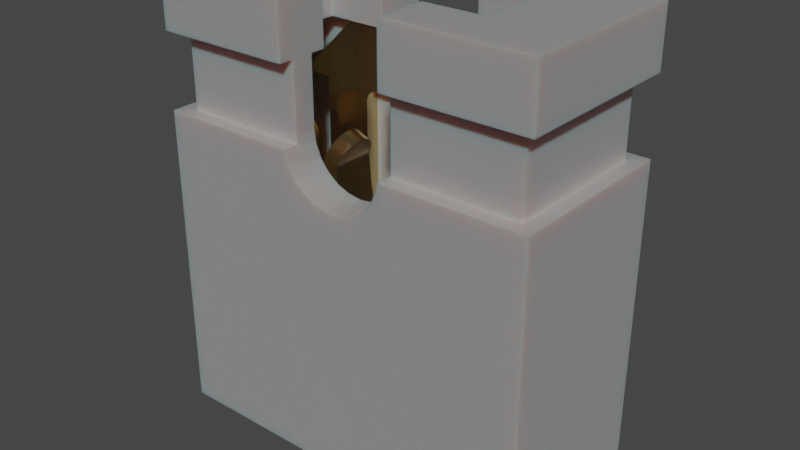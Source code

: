 # Source: Jumper_1x2_P2.54.blend  (saved by Blender 4.1.23; exported with 4.5.12 LTS)
import bpy
from mathutils import Matrix  # noqa: F401  (used for matrix-valued properties, if any)

bpy.ops.wm.read_factory_settings(use_empty=True)
scene = bpy.context.scene
scene.name = 'Scene'

# ---- collections
col_collection = bpy.data.collections.new('Collection'); scene.collection.children.link(col_collection)

# ---- materials (node trees are filled in below, after node groups)
mat_plastic_case_white = bpy.data.materials.new('plastic_case_white')
mat_plastic_case_white.use_transparent_shadow = False
mat_plastic_case_white.preview_render_type = 'CUBE'
mat_metal_goldpins_1 = bpy.data.materials.new('metal_goldpins_1')
mat_metal_goldpins_1.alpha_threshold = 0.0
mat_metal_goldpins_1.use_transparent_shadow = False
mat_metal_goldpins_1.preview_render_type = 'CUBE'
mat_metal_goldpins_1.diffuse_color = (0.5, 0.4018, 0.08046, 1.0)
mat_metal_goldpins_1.specular_color = (0.01, 0.05, 0.01)
mat_metal_goldpins_1.roughness = 0.5

# ---- material node trees
mat_plastic_case_white.use_nodes = True; mat_plastic_case_white.node_tree.nodes.clear()
_N = mat_plastic_case_white.node_tree.nodes; _L = mat_plastic_case_white.node_tree.links
n0 = _N.new('ShaderNodeOutputMaterial'); n0.name = 'Material Output'; n0.location = (300, 300)
n1 = _N.new('ShaderNodeBsdfPrincipled'); n1.name = 'Principled BSDF'; n1.location = (-34, 272)
n1.distribution = 'GGX'
n1.subsurface_method = 'BURLEY'
n1.inputs[1].default_value = 0.02
n1.inputs[2].default_value = 0.4636
n1.inputs[3].default_value = 1.4
n1.inputs[8].default_value = 1.0
n1.inputs[10].default_value = 0.3682
n1.inputs[13].default_value = 0.6591
n1.inputs[18].default_value = 0.2318
n1.inputs[20].default_value = 0.6709
n1.inputs[24].default_value = 0.1191
n1.inputs[27].default_value = (0.0, 0.0, 0.0, 1.0)
n1.inputs[28].default_value = 1.0
n2 = _N.new('ShaderNodeMapping'); n2.name = 'Mapping'; n2.location = (-1010, 265)
n2.inputs[3].default_value = (3.0, 1.0, 1.0)
n3 = _N.new('ShaderNodeTexCoord'); n3.name = 'Texture Coordinate'; n3.location = (-1250, 180)
n4 = _N.new('ShaderNodeBump'); n4.name = 'Bump'; n4.location = (-376, -99)
n4.inputs[0].default_value = 0.05
n4.inputs[1].default_value = 1.0
n4.inputs[2].default_value = 1.0
n5 = _N.new('ShaderNodeTexNoise'); n5.name = 'Noise Texture'; n5.location = (-662, 176)
n5.inputs[2].default_value = 88.0
n5.inputs[3].default_value = 10.8
n5.inputs[4].default_value = 0.9167
n5.inputs[8].default_value = 1.6
n6 = _N.new('ShaderNodeValToRGB'); n6.name = 'ColorRamp'; n6.location = (-354, 186)
while len(n6.color_ramp.elements) > 1: n6.color_ramp.elements.remove(n6.color_ramp.elements[-1])
n6.color_ramp.elements[0].position = 0.0; n6.color_ramp.elements[0].color = (0.2596, 0.2596, 0.2596, 1.0)
_e = n6.color_ramp.elements.new(1.0); _e.color = (0.6303, 0.6303, 0.6303, 1.0)
n7 = _N.new('ShaderNodeMix'); n7.name = 'Mix'; n7.location = (-204, 152)
n7.data_type = 'RGBA'
n7.inputs[0].default_value = 0.3682
n7.inputs[7].default_value = (0.2525, 0.2525, 0.2525, 1.0)
_L.new(n5.outputs[0], n6.inputs[0])
_L.new(n1.outputs[0], n0.inputs[0])
_L.new(n3.outputs[2], n2.inputs[0])
_L.new(n2.outputs[0], n5.inputs[0])
_L.new(n5.outputs[0], n4.inputs[3])
_L.new(n4.outputs[0], n1.inputs[5])
_L.new(n6.outputs[0], n7.inputs[6])
_L.new(n7.outputs[2], n1.inputs[0])
n0.is_active_output = True
mat_metal_goldpins_1.use_nodes = True; mat_metal_goldpins_1.node_tree.nodes.clear()
_N = mat_metal_goldpins_1.node_tree.nodes; _L = mat_metal_goldpins_1.node_tree.links
n0 = _N.new('ShaderNodeOutputMaterial'); n0.name = 'Material Output'; n0.location = (398, 300)
n1 = _N.new('ShaderNodeBsdfPrincipled'); n1.name = 'Principled BSDF'; n1.location = (108, 300)
n1.distribution = 'GGX'
n1.subsurface_method = 'BURLEY'
n1.inputs[1].default_value = 1.0
n1.inputs[2].default_value = 0.1841
n1.inputs[3].default_value = 1.45
n1.inputs[8].default_value = 1.0
n1.inputs[10].default_value = 0.02727
n1.inputs[13].default_value = 0.475
n1.inputs[20].default_value = 0.2891
n1.inputs[24].default_value = 0.03545
n1.inputs[27].default_value = (0.0, 0.0, 0.0, 1.0)
n1.inputs[28].default_value = 1.0
n2 = _N.new('ShaderNodeMapping'); n2.name = 'Mapping'; n2.location = (-783, 233)
n2.vector_type = 'VECTOR'
n2.inputs[3].default_value = (29.8, 40.0, 1.0)
n3 = _N.new('ShaderNodeTexCoord'); n3.name = 'Texture Coordinate'; n3.location = (-1071, 295)
n4 = _N.new('ShaderNodeTexNoise'); n4.name = 'Noise Texture'; n4.location = (-553, 188)
n4.inputs[3].default_value = 13.2
n4.inputs[4].default_value = 0.8833
n4.inputs[8].default_value = 4.0
n5 = _N.new('ShaderNodeValToRGB'); n5.name = 'ColorRamp'; n5.location = (-286, 264)
while len(n5.color_ramp.elements) > 1: n5.color_ramp.elements.remove(n5.color_ramp.elements[-1])
n5.color_ramp.elements[0].position = 0.3295; n5.color_ramp.elements[0].color = (0.9756, 0.7616, 0.4151, 1.0)
_e = n5.color_ramp.elements.new(0.8); _e.color = (0.2997, 0.2211, 0.05513, 1.0)
n6 = _N.new('ShaderNodeMix'); n6.name = 'Mix'; n6.location = (-62, 180)
n6.data_type = 'RGBA'
n6.inputs[0].default_value = 0.02727
n6.inputs[7].default_value = (0.5518, 0.2626, 0.03915, 1.0)
_L.new(n1.outputs[0], n0.inputs[0])
_L.new(n2.outputs[0], n4.inputs[0])
_L.new(n3.outputs[0], n2.inputs[0])
_L.new(n4.outputs[0], n5.inputs[0])
_L.new(n5.outputs[0], n6.inputs[6])
_L.new(n6.outputs[2], n1.inputs[0])
n0.is_active_output = True

# ---- world
world_world = bpy.data.worlds.new('World'); scene.world = world_world
world_world.use_nodes = True; world_world.node_tree.nodes.clear()
_N = world_world.node_tree.nodes; _L = world_world.node_tree.links
n0 = _N.new('ShaderNodeOutputWorld'); n0.name = 'World Output'; n0.location = (300, 300)
n1 = _N.new('ShaderNodeBackground'); n1.name = 'Background'; n1.location = (10, 300)
n1.inputs[0].default_value = (0.05088, 0.05088, 0.05088, 1.0)
_L.new(n1.outputs[0], n0.inputs[0])
n0.is_active_output = True
world_world.color = (0.05088, 0.05088, 0.05088)
world_world.use_sun_shadow = False
world_world.sun_shadow_jitter_overblur = 0.0

# ---- meshes
me_shape_9_indexedfaceset = bpy.data.meshes.new('SHAPE_9_IndexedFaceSet')
me_shape_9_indexedfaceset.from_pydata([(0.7756, -0.1969, 3.366), (1.524, -0.4724, 3.366), (0.7756, -0.2756, 3.051), (0.2244, -0.1969, 3.051), (-0.2874, -0.2756, 3.051), (-0.2874, 0.2756, 3.051), (0.2244, 0.1969, 3.051), (-0.09055, -0.1969, 3.051), (0.7756, -0.1969, 3.051), (1.091, -0.1969, 3.051), (-0.09055, -0.1969, 3.366), (1.091, 0.1969, 3.366), (0.7756, 0.1969, 3.366), (1.091, 0.1969, 3.051), (-0.09055, 0.1969, 3.051), (0.2244, 0.1969, 3.366), (1.287, 0.2756, 1.004), (0.2338, 0.2756, 2.626), (0.3051, 0.2756, 2.502), (0.3622, 0.2756, 2.458), (0.5713, 0.2756, 2.431), (0.6378, 0.2756, 2.458), (0.6949, 0.2756, 2.502), (0.7662, 0.2756, 2.626), (1.287, -0.2756, 3.051), (0.2338, -0.2756, 2.626), (0.2613, -0.2756, 2.559), (0.3051, -0.2756, 2.502), (0.3622, -0.2756, 2.458), (0.6949, -0.2756, 2.502), (0.7662, -0.2756, 2.626), (-0.5236, 0.4724, 3.366), (0.2244, -0.1969, 3.366), (-0.09055, 0.1969, 3.366), (0.2244, 0.3937, 2.697), (0.2272, 0.3937, 2.657), (0.2247, 0.3937, 2.684), (1.445, 0.3937, 3.051), (0.7743, 0.3937, 2.671), (-0.4449, -0.3937, 3.051), (0.2244, -0.3937, 3.051), (0.2244, -0.3937, 2.697), (0.7756, -0.3937, 2.697), (0.7743, -0.3937, 2.671), (0.7756, -0.4724, 3.051), (0.7756, -0.4724, 3.366), (0.2244, -0.4724, 3.051), (-0.5236, -0.4724, 3.366), (0.2465, -0.4724, 2.589), (0.2827, -0.4724, 2.527), (0.5357, -0.4724, 2.424), (0.6046, -0.4724, 2.442), (0.7173, -0.4724, 2.527), (0.7535, -0.4724, 2.589), (-0.5236, -0.4724, 2.657), (1.524, -0.4724, 2.657), (0.2244, 0.4724, 3.051), (0.2244, 0.4724, 3.366), (0.2272, 0.4724, 2.657), (0.2827, 0.4724, 2.527), (0.3335, 0.4724, 2.477), (0.3954, 0.4724, 2.442), (0.4643, 0.4724, 2.424), (0.6046, 0.4724, 2.442), (0.7173, 0.4724, 2.527), (0.7535, 0.4724, 2.589), (-0.5236, 0.4724, 1.004), (-0.4449, -0.3937, 2.657), (0.7728, -0.3937, 2.657), (1.445, -0.3937, 2.657), (0.7728, 0.3937, 2.657), (1.524, -0.4724, 3.051), (0.7756, 0.4724, 3.051), (1.445, -0.3937, 3.051), (0.7756, -0.3937, 3.051), (0.2244, 0.3937, 3.051), (0.2244, 0.2756, 3.051), (0.2244, -0.4724, 3.366), (0.2244, -0.2756, 3.051), (0.7756, 0.4724, 3.366), (0.7756, 0.1969, 3.051), (0.7756, 0.2756, 3.051), (0.7756, 0.3937, 2.697), (0.7756, 0.3937, 3.051), (0.2465, 0.4724, 2.589), (0.5357, 0.4724, 2.424), (0.6665, 0.4724, 2.477), (0.7728, 0.4724, 2.657), (0.7753, 0.3937, 2.684), (0.7756, 0.2756, 2.697), (0.2244, 0.2756, 2.697), (0.2613, 0.2756, 2.559), (0.4287, 0.2756, 2.431), (0.5, 0.2756, 2.421), (0.7387, 0.2756, 2.559), (0.2257, 0.3937, 2.671), (0.2247, -0.3937, 2.684), (0.2257, -0.3937, 2.671), (0.2272, -0.3937, 2.657), (0.2244, -0.2756, 2.697), (0.4287, -0.2756, 2.431), (0.5, -0.2756, 2.421), (0.5713, -0.2756, 2.431), (0.6378, -0.2756, 2.458), (0.7387, -0.2756, 2.559), (0.7756, -0.2756, 2.697), (0.7753, -0.3937, 2.684), (0.7728, -0.4724, 2.657), (0.2272, -0.4724, 2.657), (0.3335, -0.4724, 2.477), (0.3954, -0.4724, 2.442), (0.4643, -0.4724, 2.424), (0.6665, -0.4724, 2.477), (1.287, 0.2756, 3.051), (1.091, -0.1969, 3.366), (-0.5236, -0.4724, 1.004), (-0.2874, 0.2756, 1.004), (1.524, 0.4724, 3.051), (1.524, 0.4724, 3.366), (-0.5236, -0.4724, 3.051), (-0.5236, 0.4724, 3.051), (-0.4449, 0.3937, 3.051), (-0.4449, 0.3937, 2.657), (1.445, 0.3937, 2.657), (-0.5236, 0.4724, 2.657), (1.524, 0.4724, 2.657), (1.524, -0.4724, 1.004), (1.524, 0.4724, 1.004), (1.287, 0.1575, 1.634), (1.287, -0.2756, 1.004), (1.287, -0.1181, 1.628), (1.209, -0.2756, 1.634), (1.209, -0.1181, 1.628), (1.287, -0.1181, 1.634), (1.287, -0.2756, 1.634), (1.209, -0.1181, 1.634), (1.287, 0.1181, 1.634), (1.287, 0.1181, 1.628), (1.209, 0.1181, 1.628), (1.209, 0.1181, 1.634), (1.287, 0.1575, 1.004), (1.209, -0.2756, 1.004), (0.7126, 0.1575, 1.319), (0.7126, 0.1181, 1.634), (0.7913, -0.1181, 1.319), (0.7913, 0.1575, 1.634), (0.7126, -0.1181, 1.319), (0.7913, 0.1181, 1.634), (0.7913, 0.1575, 1.319), (1.287, -0.1181, 1.64), (1.126, -0.1181, 2.416), (1.208, -0.1181, 1.632), (1.287, -0.1181, 1.636), (1.287, 0.1181, 1.632), (1.209, -0.1181, 1.63), (1.208, 0.1181, 1.632), (1.209, 0.1181, 1.63), (1.209, 0.1181, 1.629), (1.287, 0.1181, 1.64), (1.287, 0.1181, 1.636), (1.209, -0.1181, 1.629), (1.287, -0.1181, 1.632), (1.136, -0.1181, 2.477), (1.129, -0.1181, 2.457), (1.207, 0.1181, 2.445), (1.205, 0.1181, 2.438), (1.204, -0.1181, 2.431), (1.207, -0.1181, 2.445), (1.163, -0.1023, 2.538), (1.18, -0.05906, 2.577), (1.187, 0.0, 2.592), (1.139, 0.1181, 2.484), (1.136, 0.1181, 2.477), (1.211, -0.1181, 2.452), (1.139, -0.1181, 2.484), (1.211, 0.1181, 2.452), (1.235, 0.1023, 2.506), (1.259, 0.0, 2.56), (1.245, -0.08352, 2.528), (1.223, -0.1141, 2.48), (1.126, -0.1181, 2.437), (1.204, -0.1181, 2.425), (1.205, -0.1181, 2.438), (1.129, 0.1181, 2.457), (1.126, 0.1181, 2.437), (1.126, 0.1181, 2.416), (1.204, 0.1181, 2.431), (1.204, 0.1181, 2.425), (0.874, -0.1181, 2.416), (0.7916, -0.1181, 1.632), (0.874, 0.1181, 2.416), (0.7916, 0.1181, 1.632), (0.7132, 0.1181, 1.64), (0.7127, 0.1181, 1.632), (0.7126, -0.1181, 1.628), (0.7913, 0.1181, 1.628), (0.7914, -0.1181, 1.63), (0.7914, -0.1181, 1.629), (0.7913, -0.1181, 1.628), (0.7132, -0.1181, 1.64), (0.7129, -0.1181, 1.636), (0.7127, -0.1181, 1.632), (0.7914, 0.1181, 1.629), (0.7914, 0.1181, 1.63), (0.7126, 0.1181, 1.628), (0.7129, 0.1181, 1.636), (0.8645, 0.1181, 2.477), (0.8645, -0.1181, 2.477), (0.8744, -0.1181, 2.437), (0.7925, -0.1181, 2.445), (0.7958, -0.1181, 2.431), (0.7925, 0.1181, 2.445), (0.8613, 0.1181, 2.484), (0.8489, 0.1141, 2.512), (0.8197, 0.05906, 2.577), (0.8149, 0.03057, 2.588), (0.8133, 0.0, 2.592), (0.8149, -0.03057, 2.588), (0.8273, -0.08352, 2.56), (0.8373, -0.1023, 2.538), (0.8613, -0.1181, 2.484), (0.7769, -0.1141, 2.48), (0.7654, -0.1023, 2.506), (0.7554, -0.08352, 2.528), (0.743, -0.03057, 2.556), (0.7413, 0.0, 2.56), (0.7554, 0.08352, 2.528), (0.7654, 0.1023, 2.506), (0.8744, 0.1181, 2.437), (0.8712, 0.1181, 2.457), (0.7957, 0.1181, 2.425), (0.7958, 0.1181, 2.431), (0.7948, 0.1181, 2.438), (0.8712, -0.1181, 2.457), (0.7948, -0.1181, 2.438), (0.7957, -0.1181, 2.425), (0.8307, 0.1969, 1.319), (1.169, 0.2756, 1.004), (1.287, 0.2756, 2.736), (0.9724, 0.2756, 3.051), (0.02756, 0.2756, 3.051), (-0.2874, 0.2756, 2.736), (-0.126, 0.2756, 2.736), (0.2047, 0.2756, 2.736), (0.1843, 0.2756, 2.734), (0.1654, 0.2756, 2.726), (0.1365, 0.2756, 2.697), (0.8713, 0.2756, 2.678), (0.8635, 0.2756, 2.697), (0.851, 0.2756, 2.713), (0.8157, 0.2756, 2.734), (0.874, 0.2756, 1.634), (-0.1693, 0.1969, 1.004), (1.169, 0.1969, 1.004), (1.287, 0.1969, 2.736), (0.126, 0.1969, 1.634), (0.149, 0.1969, 2.713), (0.1365, 0.1969, 2.697), (0.1287, 0.1969, 2.678), (0.874, 0.1969, 2.657), (0.8713, 0.1969, 2.678), (0.851, 0.1969, 2.713), (0.8346, 0.1969, 2.726), (0.8157, 0.1969, 2.734), (0.874, 0.1969, 1.634), (0.8029, 0.1853, 1.319), (0.811, 0.1916, 1.319), (0.8205, 0.1955, 1.319), (0.7284, 0.2165, 1.319), (0.7472, 0.241, 1.319), (-0.1693, 0.2756, 1.634), (-0.1693, 0.1969, 1.634), (-0.126, 0.2756, 1.634), (-0.126, 0.1969, 1.634), (-0.126, 0.1969, 2.736), (-0.2874, 0.1969, 2.736), (0.02756, 0.1969, 3.051), (0.9724, 0.1969, 3.051), (1.126, 0.1969, 2.736), (1.126, 0.2756, 2.736), (1.126, 0.1969, 1.634), (1.169, 0.2756, 1.634), (1.126, 0.2756, 1.634), (1.272, 0.2165, 1.004), (1.283, 0.188, 1.634), (1.272, 0.2165, 1.634), (1.2, 0.2716, 1.634), (0.7717, 0.2598, 1.634), (0.7472, 0.241, 1.634), (0.7166, 0.188, 1.634), (0.8307, 0.2756, 1.319), (0.7166, 0.188, 1.319), (0.7717, 0.2598, 1.319), (0.8001, 0.2716, 1.319), (0.8307, 0.2756, 1.634), (0.874, 0.2756, 2.657), (0.8346, 0.2756, 2.726), (0.7953, 0.2756, 2.736), (0.7953, 0.1969, 2.736), (0.8635, 0.1969, 2.697), (0.2047, 0.1969, 2.736), (0.149, 0.2756, 2.713), (0.1287, 0.2756, 2.678), (0.126, 0.2756, 2.657), (0.1843, 0.1969, 2.734), (0.1654, 0.1969, 2.726), (0.126, 0.1969, 2.657), (0.126, 0.2756, 1.634), (1.189, 0.1916, 1.004), (1.203, 0.1772, 1.004), (1.207, 0.1677, 1.004), (1.169, 0.1969, 1.634), (1.207, 0.1677, 1.634), (1.203, 0.1772, 1.634), (1.197, 0.1853, 1.634), (1.189, 0.1916, 1.634), (1.179, 0.1955, 1.634), (0.8307, 0.1969, 1.634), (0.7966, 0.1772, 1.634), (0.7927, 0.1677, 1.319), (0.7966, 0.1772, 1.319), (1.209, 0.1575, 1.634), (1.253, 0.241, 1.634), (1.228, 0.2598, 1.634), (1.179, 0.1955, 1.004), (1.197, 0.1853, 1.004), (1.209, 0.1575, 1.004), (1.2, 0.2716, 1.004), (1.228, 0.2598, 1.004), (1.253, 0.241, 1.004), (1.283, 0.188, 1.004), (0.8205, 0.1955, 1.634), (0.811, 0.1916, 1.634), (0.8029, 0.1853, 1.634), (0.7927, 0.1677, 1.634), (0.8001, 0.2716, 1.634), (0.7284, 0.2165, 1.634), (0.7126, 0.1575, 1.634), (-0.2874, -0.1181, 1.628), (-0.2087, -0.2756, 1.634), (-0.2874, -0.1181, 1.634), (-0.2874, -0.2756, 1.634), (-0.2874, 0.1181, 1.634), (-0.2087, 0.1181, 1.634), (-0.2087, -0.1181, 1.628), (-0.2087, -0.1181, 1.634), (-0.2874, 0.1575, 1.004), (-0.1999, 0.2716, 1.634), (-0.2283, 0.2598, 1.634), (-0.2528, 0.241, 1.634), (-0.2716, 0.2165, 1.634), (-0.2874, -0.2756, 1.004), (-0.2087, -0.2756, 1.004), (-0.2034, 0.1772, 1.634), (-0.2073, 0.1677, 1.634), (-0.2087, 0.1575, 1.634), (-0.2034, 0.1772, 1.004), (-0.1971, 0.1853, 1.004), (-0.189, 0.1916, 1.004), (-0.1795, 0.1955, 1.004), (-0.1795, 0.1955, 1.634), (-0.189, 0.1916, 1.634), (-0.1971, 0.1853, 1.634), (-0.2834, 0.188, 1.634), (-0.2874, 0.1575, 1.634), (-0.2087, 0.1575, 1.004), (-0.2073, 0.1677, 1.004), (-0.2834, 0.188, 1.004), (-0.2716, 0.2165, 1.004), (-0.2528, 0.241, 1.004), (-0.2283, 0.2598, 1.004), (-0.1999, 0.2716, 1.004), (-0.1693, 0.2756, 1.004), (0.2874, 0.1575, 1.634), (0.2874, 0.1575, 1.319), (0.2874, -0.1181, 1.319), (0.2087, 0.1181, 1.634), (0.2087, -0.1181, 1.628), (0.2874, 0.1181, 1.634), (0.2087, 0.1575, 1.634), (0.2087, -0.1181, 1.319), (0.1693, 0.2756, 1.319), (0.1999, 0.2716, 1.319), (0.2283, 0.2598, 1.319), (0.2834, 0.188, 1.319), (0.2834, 0.188, 1.634), (0.2716, 0.2165, 1.634), (0.2283, 0.2598, 1.634), (0.1693, 0.1969, 1.319), (0.189, 0.1916, 1.319), (0.2073, 0.1677, 1.319), (0.2087, 0.1575, 1.319), (0.1693, 0.1969, 1.634), (0.2034, 0.1772, 1.634), (0.189, 0.1916, 1.634), (0.1795, 0.1955, 1.634), (0.2073, 0.1677, 1.634), (0.1971, 0.1853, 1.634), (0.2528, 0.241, 1.634), (0.1999, 0.2716, 1.634), (0.1693, 0.2756, 1.634), (0.1795, 0.1955, 1.319), (0.1971, 0.1853, 1.319), (0.2034, 0.1772, 1.319), (0.2528, 0.241, 1.319), (0.2716, 0.2165, 1.319), (-0.2084, -0.1181, 1.632), (-0.2868, -0.1181, 1.64), (-0.2871, -0.1181, 1.636), (-0.2086, -0.1181, 1.63), (-0.2086, -0.1181, 1.629), (-0.2873, -0.1181, 1.632), (-0.2087, 0.1181, 1.628), (-0.2086, 0.1181, 1.629), (-0.2086, 0.1181, 1.63), (-0.2084, 0.1181, 1.632), (-0.2874, 0.1181, 1.628), (-0.2873, 0.1181, 1.632), (-0.2871, 0.1181, 1.636), (-0.2868, 0.1181, 1.64), (-0.1288, -0.1181, 2.457), (-0.1256, -0.1181, 2.437), (-0.126, -0.1181, 2.416), (-0.1288, 0.1181, 2.457), (-0.2043, -0.1181, 2.425), (-0.2043, 0.1181, 2.425), (-0.2042, 0.1181, 2.431), (-0.2052, 0.1181, 2.438), (-0.1355, -0.1181, 2.477), (-0.1387, 0.1181, 2.484), (-0.1627, 0.1023, 2.538), (-0.1803, 0.05906, 2.577), (-0.1867, 0.0, 2.592), (-0.1851, -0.03057, 2.588), (-0.1803, -0.05906, 2.577), (-0.1355, 0.1181, 2.477), (-0.2106, 0.1181, 2.452), (-0.2075, 0.1181, 2.445), (-0.2231, -0.1141, 2.48), (-0.2346, -0.1023, 2.506), (-0.2446, -0.08352, 2.528), (-0.257, -0.03057, 2.556), (-0.2587, 0.0, 2.56), (-0.2446, 0.08352, 2.528), (-0.2346, 0.1023, 2.506), (-0.2075, -0.1181, 2.445), (-0.126, 0.1181, 2.416), (-0.1256, 0.1181, 2.437), (-0.2052, -0.1181, 2.438), (-0.2042, -0.1181, 2.431), (0.126, 0.1181, 2.416), (0.2084, -0.1181, 1.632), (0.126, -0.1181, 2.416), (0.2874, -0.1181, 1.628), (0.2871, -0.1181, 1.636), (0.2873, 0.1181, 1.632), (0.2086, -0.1181, 1.629), (0.2087, 0.1181, 1.628), (0.2084, 0.1181, 1.632), (0.2086, 0.1181, 1.63), (0.2086, 0.1181, 1.629), (0.2868, 0.1181, 1.64), (0.2871, 0.1181, 1.636), (0.2874, 0.1181, 1.628), (0.2086, -0.1181, 1.63), (0.2873, -0.1181, 1.632), (0.2868, -0.1181, 1.64), (0.1355, -0.1181, 2.477), (0.1256, 0.1181, 2.437), (0.1288, -0.1181, 2.457), (0.2052, 0.1181, 2.438), (0.2042, 0.1181, 2.431), (0.2043, 0.1181, 2.425), (0.2052, -0.1181, 2.438), (0.2075, 0.1181, 2.445), (0.1627, -0.1023, 2.538), (0.1727, -0.08352, 2.56), (0.1803, -0.05906, 2.577), (0.1851, -0.03057, 2.588), (0.1867, 0.0, 2.592), (0.1511, 0.1141, 2.512), (0.1387, 0.1181, 2.484), (0.1355, 0.1181, 2.477), (0.2106, -0.1181, 2.452), (0.1387, -0.1181, 2.484), (0.2106, 0.1181, 2.452), (0.2446, 0.08352, 2.528), (0.2522, 0.05906, 2.545), (0.2587, 0.0, 2.56), (0.2346, -0.1023, 2.506), (0.2231, -0.1141, 2.48), (0.1256, -0.1181, 2.437), (0.2043, -0.1181, 2.425), (0.2042, -0.1181, 2.431), (0.2075, -0.1181, 2.445), (0.1288, 0.1181, 2.457), (1.223, 0.1141, 2.48), (1.245, 0.08352, 2.528), (1.252, 0.05906, 2.545), (1.257, 0.03057, 2.556), (1.257, -0.03057, 2.556), (1.252, -0.05906, 2.545), (1.235, -0.1023, 2.506), (1.151, -0.1141, 2.512), (1.173, -0.08352, 2.56), (1.185, -0.03057, 2.588), (1.185, 0.03057, 2.588), (1.18, 0.05906, 2.577), (1.173, 0.08352, 2.56), (1.163, 0.1023, 2.538), (1.151, 0.1141, 2.512), (0.7894, 0.1181, 2.452), (0.7894, -0.1181, 2.452), (0.7478, -0.05906, 2.545), (0.743, 0.03057, 2.556), (0.7478, 0.05906, 2.545), (0.7769, 0.1141, 2.48), (0.8373, 0.1023, 2.538), (0.8273, 0.08352, 2.56), (0.8197, -0.05906, 2.577), (0.8489, -0.1141, 2.512), (-0.2106, -0.1181, 2.452), (-0.2522, -0.05906, 2.545), (-0.257, 0.03057, 2.556), (-0.2522, 0.05906, 2.545), (-0.2231, 0.1141, 2.48), (-0.1387, -0.1181, 2.484), (-0.1511, 0.1141, 2.512), (-0.1727, 0.08352, 2.56), (-0.1851, 0.03057, 2.588), (-0.1727, -0.08352, 2.56), (-0.1627, -0.1023, 2.538), (-0.1511, -0.1141, 2.512), (0.2231, 0.1141, 2.48), (0.2346, 0.1023, 2.506), (0.257, 0.03057, 2.556), (0.257, -0.03057, 2.556), (0.2522, -0.05906, 2.545), (0.2446, -0.08352, 2.528), (0.1511, -0.1141, 2.512), (0.1851, 0.03057, 2.588), (0.1803, 0.05906, 2.577), (0.1727, 0.08352, 2.56), (0.1627, 0.1023, 2.538)], [], [(114, 45, 0), (1, 45, 114), (11, 12, 79), (118, 114, 11), (118, 1, 114), (118, 11, 79), (13, 81, 80), (113, 81, 13), (9, 8, 2), (24, 13, 9), (24, 113, 13), (24, 9, 2), (76, 5, 14), (6, 76, 14), (7, 5, 4), (7, 14, 5), (78, 3, 7), (78, 7, 4), (114, 8, 9), (114, 0, 8), (32, 10, 7), (32, 7, 3), (12, 11, 13), (12, 13, 80), (33, 6, 14), (33, 15, 6), (90, 5, 76), (17, 5, 90), (91, 5, 17), (113, 89, 81), (113, 94, 23), (113, 23, 89), (116, 91, 18), (116, 18, 19), (116, 19, 92), (116, 92, 93), (116, 5, 91), (16, 93, 20), (16, 20, 21), (16, 21, 22), (16, 22, 94), (16, 116, 93), (16, 94, 113), (105, 24, 2), (30, 24, 105), (104, 24, 30), (4, 99, 78), (4, 25, 99), (4, 26, 25), (129, 102, 101), (129, 103, 102), (129, 29, 103), (129, 104, 29), (129, 24, 104), (351, 27, 26), (351, 28, 27), (351, 100, 28), (351, 101, 100), (351, 129, 101), (351, 26, 4), (77, 47, 10), (32, 77, 10), (33, 47, 31), (33, 10, 47), (57, 15, 33), (57, 33, 31), (122, 36, 34), (122, 95, 36), (122, 35, 95), (121, 34, 75), (121, 122, 34), (38, 70, 123), (88, 38, 123), (82, 123, 37), (82, 88, 123), (83, 82, 37), (39, 40, 41), (67, 41, 96), (67, 96, 97), (67, 97, 98), (67, 39, 41), (42, 74, 73), (42, 73, 69), (106, 42, 69), (43, 106, 69), (68, 43, 69), (71, 44, 45), (1, 71, 45), (77, 119, 47), (77, 46, 119), (109, 115, 54), (109, 54, 49), (48, 49, 54), (110, 115, 109), (108, 48, 54), (111, 115, 110), (50, 126, 115), (50, 115, 111), (51, 126, 50), (112, 126, 51), (55, 112, 52), (55, 52, 53), (55, 53, 107), (55, 126, 112), (79, 117, 118), (79, 72, 117), (31, 56, 57), (31, 120, 56), (86, 127, 125), (86, 125, 64), (65, 64, 125), (63, 127, 86), (87, 65, 125), (85, 127, 63), (62, 66, 127), (62, 127, 85), (61, 66, 62), (60, 66, 61), (124, 84, 58), (124, 59, 84), (124, 60, 59), (124, 66, 60), (58, 122, 124), (35, 122, 58), (67, 54, 124), (67, 124, 122), (108, 67, 98), (108, 54, 67), (123, 70, 87), (125, 123, 87), (69, 107, 68), (55, 69, 123), (55, 107, 69), (55, 123, 125), (72, 37, 117), (83, 37, 72), (73, 71, 117), (73, 117, 37), (44, 73, 74), (44, 71, 73), (121, 56, 120), (121, 75, 56), (39, 46, 40), (119, 39, 121), (119, 46, 39), (119, 121, 120), (75, 57, 56), (76, 15, 57), (76, 57, 75), (6, 15, 76), (90, 75, 34), (90, 76, 75), (78, 32, 3), (40, 77, 32), (40, 32, 78), (46, 77, 40), (41, 78, 99), (41, 40, 78), (74, 42, 105), (74, 105, 2), (0, 2, 8), (45, 44, 74), (45, 74, 2), (45, 2, 0), (81, 89, 82), (81, 82, 83), (79, 83, 72), (12, 80, 81), (12, 83, 79), (12, 81, 83), (84, 35, 58), (90, 34, 36), (90, 36, 95), (90, 95, 35), (17, 90, 35), (91, 84, 59), (91, 35, 84), (91, 17, 35), (18, 59, 60), (18, 91, 59), (19, 60, 61), (19, 18, 60), (92, 61, 62), (92, 19, 61), (93, 62, 85), (93, 92, 62), (20, 85, 63), (20, 93, 85), (21, 63, 86), (21, 20, 63), (22, 86, 64), (22, 21, 86), (94, 64, 65), (94, 22, 64), (70, 65, 87), (70, 94, 65), (23, 94, 70), (89, 70, 38), (89, 38, 88), (89, 88, 82), (89, 23, 70), (96, 41, 99), (97, 96, 99), (98, 99, 25), (98, 97, 99), (26, 98, 25), (48, 108, 98), (48, 98, 26), (49, 26, 27), (49, 48, 26), (109, 27, 28), (109, 49, 27), (110, 28, 100), (110, 109, 28), (111, 100, 101), (111, 110, 100), (50, 101, 102), (50, 111, 101), (51, 102, 103), (51, 50, 102), (112, 103, 29), (112, 51, 103), (52, 29, 104), (52, 112, 29), (53, 52, 104), (68, 104, 30), (68, 30, 105), (68, 53, 104), (43, 68, 105), (106, 43, 105), (42, 106, 105), (107, 53, 68), (129, 16, 113), (129, 113, 24), (11, 114, 9), (11, 9, 13), (116, 351, 4), (116, 4, 5), (10, 33, 14), (10, 14, 7), (116, 66, 115), (116, 115, 351), (126, 129, 351), (126, 351, 115), (16, 129, 126), (127, 16, 126), (127, 66, 116), (127, 116, 16), (118, 117, 71), (118, 71, 1), (47, 119, 120), (47, 120, 31), (39, 67, 122), (39, 122, 121), (69, 73, 37), (69, 37, 123), (54, 66, 124), (54, 115, 66), (125, 126, 55), (125, 127, 126), (137, 128, 140), (136, 128, 137), (130, 140, 129), (130, 137, 140), (134, 133, 130), (134, 130, 129), (138, 326, 321), (139, 138, 321), (132, 141, 326), (132, 326, 138), (131, 132, 135), (131, 141, 132), (139, 128, 136), (321, 128, 139), (135, 134, 131), (135, 133, 134), (135, 132, 130), (135, 130, 133), (138, 136, 137), (138, 139, 136), (131, 134, 129), (131, 129, 141), (141, 129, 140), (141, 140, 326), (204, 194, 146), (204, 146, 142), (337, 143, 204), (337, 204, 142), (195, 144, 198), (195, 148, 144), (145, 195, 147), (145, 148, 195), (144, 194, 198), (144, 146, 194), (147, 337, 145), (147, 143, 337), (147, 195, 204), (147, 204, 143), (148, 142, 146), (148, 146, 144), (181, 187, 158), (181, 158, 149), (185, 151, 155), (150, 151, 185), (155, 187, 185), (155, 158, 187), (181, 149, 151), (150, 181, 151), (161, 137, 130), (161, 153, 137), (152, 159, 153), (152, 153, 161), (149, 158, 159), (149, 159, 152), (156, 151, 154), (156, 155, 151), (157, 154, 160), (157, 156, 154), (138, 160, 132), (138, 157, 160), (153, 157, 138), (153, 138, 137), (159, 155, 156), (159, 156, 157), (159, 157, 153), (158, 155, 159), (152, 154, 151), (152, 151, 149), (161, 160, 154), (161, 154, 152), (130, 132, 160), (130, 160, 161), (162, 183, 172), (163, 184, 183), (163, 183, 162), (180, 185, 184), (180, 184, 163), (150, 185, 180), (186, 187, 181), (186, 181, 166), (165, 166, 182), (165, 186, 166), (164, 182, 167), (164, 165, 182), (172, 175, 171), (172, 164, 175), (509, 171, 510), (506, 508, 507), (174, 172, 171), (174, 162, 172), (174, 171, 509), (168, 503, 174), (504, 505, 169), (504, 170, 505), (504, 506, 170), (504, 509, 508), (504, 508, 506), (504, 174, 509), (504, 168, 174), (162, 173, 167), (174, 173, 162), (167, 175, 164), (173, 175, 167), (177, 499, 498), (179, 175, 173), (500, 498, 497), (500, 177, 498), (502, 496, 175), (502, 176, 496), (502, 175, 179), (178, 497, 176), (178, 501, 500), (178, 176, 502), (178, 500, 497), (167, 163, 162), (182, 163, 167), (166, 180, 163), (166, 163, 182), (181, 150, 180), (181, 180, 166), (187, 184, 185), (186, 184, 187), (165, 183, 184), (165, 184, 186), (164, 172, 183), (164, 183, 165), (230, 235, 199), (230, 199, 192), (190, 189, 188), (190, 191, 189), (189, 235, 188), (189, 199, 235), (190, 192, 191), (190, 230, 192), (193, 194, 204), (193, 201, 194), (205, 200, 201), (205, 201, 193), (192, 199, 200), (192, 200, 205), (196, 191, 203), (196, 189, 191), (197, 203, 202), (197, 196, 203), (198, 202, 195), (198, 197, 202), (201, 197, 198), (201, 198, 194), (200, 189, 196), (200, 196, 197), (200, 197, 201), (199, 189, 200), (205, 203, 191), (205, 191, 192), (193, 202, 203), (193, 203, 205), (204, 195, 202), (204, 202, 193), (206, 233, 207), (229, 233, 206), (228, 208, 233), (228, 233, 229), (190, 188, 208), (190, 208, 228), (210, 235, 230), (210, 230, 231), (234, 231, 232), (234, 210, 231), (209, 232, 211), (209, 234, 232), (207, 512, 220), (207, 209, 512), (219, 220, 520), (218, 220, 219), (217, 218, 519), (217, 220, 218), (212, 207, 220), (212, 206, 207), (215, 217, 216), (517, 213, 212), (518, 215, 214), (518, 220, 217), (518, 212, 220), (518, 217, 215), (518, 517, 212), (212, 211, 206), (212, 511, 211), (223, 222, 221), (511, 512, 209), (511, 209, 211), (225, 224, 513), (516, 512, 511), (226, 221, 512), (226, 513, 223), (226, 514, 225), (226, 515, 514), (226, 516, 227), (226, 223, 221), (226, 225, 513), (226, 512, 516), (232, 229, 206), (232, 206, 211), (231, 228, 229), (231, 229, 232), (230, 190, 228), (230, 228, 231), (210, 208, 188), (210, 188, 235), (234, 233, 208), (234, 208, 210), (209, 207, 233), (209, 233, 234), (236, 388, 381), (236, 381, 290), (272, 270, 372), (272, 372, 381), (307, 272, 381), (400, 307, 381), (290, 381, 372), (237, 290, 372), (251, 294, 290), (282, 251, 290), (282, 290, 237), (303, 272, 307), (281, 282, 237), (302, 242, 303), (246, 242, 302), (301, 242, 246), (240, 241, 242), (240, 244, 243), (240, 245, 244), (240, 301, 245), (240, 242, 301), (297, 240, 243), (295, 251, 282), (279, 247, 295), (279, 248, 247), (279, 249, 248), (239, 279, 238), (239, 296, 249), (239, 250, 296), (239, 297, 250), (239, 240, 297), (239, 249, 279), (282, 279, 295), (242, 272, 303), (273, 252, 271), (273, 388, 252), (255, 388, 273), (392, 388, 255), (236, 252, 388), (253, 252, 236), (264, 236, 317), (280, 236, 264), (280, 253, 236), (306, 255, 273), (311, 253, 280), (258, 306, 274), (257, 258, 274), (256, 257, 274), (276, 274, 275), (276, 300, 304), (276, 304, 305), (276, 305, 256), (276, 256, 274), (298, 300, 276), (259, 280, 264), (278, 259, 260), (278, 260, 299), (278, 299, 261), (277, 261, 262), (277, 262, 263), (277, 263, 298), (277, 298, 276), (277, 278, 261), (254, 278, 277), (280, 259, 278), (274, 306, 273), (392, 255, 307), (392, 307, 400), (293, 267, 236), (293, 236, 290), (291, 148, 319), (291, 142, 148), (268, 319, 320), (268, 291, 319), (292, 266, 267), (292, 267, 293), (269, 320, 265), (269, 265, 266), (269, 268, 320), (269, 266, 292), (271, 272, 273), (271, 270, 272), (273, 272, 242), (273, 242, 274), (274, 242, 241), (274, 241, 275), (275, 241, 240), (275, 240, 276), (276, 240, 239), (276, 239, 277), (277, 239, 238), (277, 238, 254), (254, 238, 279), (254, 279, 278), (278, 279, 282), (278, 282, 280), (280, 281, 311), (280, 282, 281), (237, 286, 281), (327, 323, 286), (327, 286, 237), (328, 322, 323), (328, 323, 327), (329, 285, 322), (329, 322, 328), (283, 285, 329), (330, 284, 285), (330, 285, 283), (140, 128, 284), (140, 284, 330), (253, 372, 252), (253, 237, 372), (335, 290, 294), (335, 293, 290), (287, 292, 293), (287, 293, 335), (288, 268, 269), (288, 269, 292), (288, 292, 287), (336, 291, 268), (336, 268, 288), (289, 291, 336), (337, 142, 291), (337, 291, 289), (264, 294, 251), (264, 317, 294), (259, 264, 251), (259, 251, 295), (260, 259, 295), (260, 295, 247), (299, 247, 248), (299, 260, 247), (261, 248, 249), (261, 299, 248), (262, 249, 296), (262, 261, 249), (263, 296, 250), (263, 262, 296), (298, 250, 297), (298, 263, 250), (300, 298, 297), (300, 297, 243), (304, 300, 243), (304, 243, 244), (305, 244, 245), (305, 304, 244), (256, 245, 301), (256, 305, 245), (257, 301, 246), (257, 256, 301), (258, 246, 302), (258, 257, 246), (306, 302, 303), (306, 258, 302), (255, 306, 303), (255, 303, 307), (312, 326, 310), (312, 321, 326), (313, 310, 309), (313, 312, 310), (314, 309, 325), (314, 313, 309), (315, 325, 308), (315, 314, 325), (316, 308, 324), (316, 315, 308), (311, 324, 253), (311, 316, 324), (319, 334, 318), (319, 145, 334), (319, 148, 145), (320, 318, 333), (320, 319, 318), (265, 333, 332), (265, 320, 333), (266, 332, 331), (266, 265, 332), (267, 266, 331), (236, 331, 317), (236, 267, 331), (286, 316, 311), (286, 311, 281), (284, 321, 312), (284, 128, 321), (285, 312, 313), (285, 284, 312), (323, 315, 316), (323, 316, 286), (322, 313, 314), (322, 314, 315), (322, 285, 313), (322, 315, 323), (330, 310, 326), (330, 326, 140), (327, 253, 324), (327, 237, 253), (283, 309, 310), (283, 310, 330), (328, 324, 308), (328, 327, 324), (329, 308, 325), (329, 325, 309), (329, 309, 283), (329, 328, 308), (289, 334, 145), (289, 145, 337), (335, 317, 331), (335, 294, 317), (336, 318, 334), (336, 334, 289), (287, 331, 332), (287, 335, 331), (288, 332, 333), (288, 333, 318), (288, 318, 336), (288, 287, 332), (338, 341, 351), (338, 351, 346), (340, 341, 338), (416, 338, 346), (364, 342, 416), (364, 416, 346), (344, 352, 339), (344, 365, 352), (345, 344, 339), (412, 365, 344), (355, 412, 343), (355, 365, 412), (339, 340, 345), (339, 341, 340), (343, 364, 355), (343, 342, 364), (343, 412, 416), (343, 416, 342), (344, 340, 338), (344, 345, 340), (347, 372, 270), (347, 371, 372), (348, 370, 371), (348, 371, 347), (349, 369, 370), (349, 370, 348), (350, 368, 369), (350, 369, 349), (363, 367, 368), (363, 368, 350), (364, 346, 367), (364, 367, 363), (365, 346, 351), (365, 351, 352), (352, 351, 341), (352, 341, 339), (365, 355, 354), (366, 354, 353), (366, 365, 354), (356, 353, 362), (356, 366, 353), (357, 362, 361), (357, 356, 362), (358, 357, 361), (359, 361, 360), (359, 358, 361), (252, 360, 271), (252, 359, 360), (364, 354, 355), (347, 271, 360), (347, 270, 271), (363, 353, 354), (363, 354, 364), (348, 360, 361), (348, 347, 360), (350, 362, 353), (350, 353, 363), (349, 361, 362), (349, 362, 350), (349, 348, 361), (367, 365, 366), (367, 346, 365), (371, 358, 359), (371, 359, 252), (371, 252, 372), (368, 366, 356), (368, 367, 366), (370, 357, 358), (370, 358, 371), (369, 356, 357), (369, 357, 370), (369, 368, 356), (463, 373, 374), (463, 374, 375), (378, 373, 463), (453, 463, 375), (457, 391, 379), (457, 380, 391), (376, 457, 379), (377, 380, 457), (379, 378, 376), (379, 373, 378), (377, 375, 380), (377, 453, 375), (457, 378, 463), (457, 376, 378), (380, 375, 374), (380, 374, 391), (382, 400, 381), (382, 399, 400), (383, 387, 399), (383, 399, 382), (404, 386, 398), (404, 398, 387), (404, 387, 383), (405, 386, 404), (384, 373, 385), (384, 385, 386), (384, 386, 405), (374, 373, 384), (379, 391, 390), (396, 390, 403), (396, 379, 390), (393, 403, 402), (393, 396, 403), (397, 393, 402), (394, 389, 401), (394, 402, 389), (394, 397, 402), (395, 394, 401), (392, 401, 388), (392, 395, 401), (385, 379, 396), (385, 373, 379), (399, 395, 392), (399, 392, 400), (386, 396, 393), (386, 385, 396), (387, 394, 395), (387, 395, 399), (398, 393, 397), (398, 397, 394), (398, 386, 393), (398, 394, 387), (384, 390, 391), (384, 391, 374), (382, 388, 401), (382, 381, 388), (405, 403, 390), (405, 390, 384), (383, 401, 389), (383, 382, 401), (404, 389, 402), (404, 402, 403), (404, 403, 405), (404, 383, 389), (425, 424, 407), (425, 407, 419), (446, 406, 422), (446, 415, 406), (406, 424, 422), (406, 407, 424), (446, 419, 415), (446, 425, 419), (417, 338, 416), (417, 411, 338), (418, 408, 411), (418, 411, 417), (419, 407, 408), (419, 408, 418), (409, 415, 414), (409, 406, 415), (410, 414, 413), (410, 409, 414), (344, 413, 412), (344, 410, 413), (411, 410, 344), (411, 344, 338), (408, 406, 409), (408, 409, 410), (408, 410, 411), (407, 406, 408), (418, 414, 415), (418, 415, 419), (417, 413, 414), (417, 414, 418), (416, 412, 413), (416, 413, 417), (435, 420, 428), (423, 420, 435), (447, 421, 420), (447, 420, 423), (446, 422, 421), (446, 421, 447), (449, 424, 425), (449, 425, 426), (448, 426, 427), (448, 449, 426), (445, 427, 437), (445, 448, 427), (526, 445, 521), (428, 445, 526), (530, 532, 531), (433, 530, 434), (429, 428, 526), (429, 435, 428), (432, 530, 433), (528, 527, 429), (528, 430, 527), (528, 529, 431), (528, 432, 529), (528, 526, 532), (528, 532, 530), (528, 429, 526), (528, 530, 432), (429, 437, 435), (429, 436, 437), (440, 439, 438), (436, 521, 445), (436, 445, 437), (444, 436, 525), (444, 521, 436), (524, 523, 442), (443, 438, 521), (443, 522, 440), (443, 441, 522), (443, 442, 441), (443, 521, 444), (443, 440, 438), (443, 524, 442), (427, 423, 435), (427, 435, 437), (426, 447, 423), (426, 423, 427), (425, 446, 447), (425, 447, 426), (449, 421, 422), (449, 422, 424), (448, 420, 421), (448, 421, 449), (445, 428, 420), (445, 420, 448), (492, 472, 461), (492, 461, 466), (450, 451, 458), (452, 451, 450), (458, 472, 450), (458, 461, 472), (492, 466, 451), (452, 492, 451), (465, 463, 453), (465, 455, 463), (454, 462, 455), (454, 455, 465), (466, 461, 462), (466, 462, 454), (459, 451, 464), (459, 458, 451), (460, 464, 456), (460, 459, 464), (457, 456, 377), (457, 460, 456), (455, 460, 457), (455, 457, 463), (462, 459, 460), (462, 460, 455), (461, 458, 459), (461, 459, 462), (466, 464, 451), (454, 464, 466), (465, 456, 464), (465, 464, 454), (453, 377, 456), (453, 456, 465), (467, 495, 482), (469, 495, 467), (491, 468, 495), (491, 495, 469), (452, 450, 468), (452, 468, 491), (471, 472, 492), (471, 492, 493), (470, 493, 473), (470, 471, 493), (474, 473, 494), (474, 470, 473), (482, 485, 481), (482, 474, 485), (540, 542, 541), (484, 482, 481), (484, 467, 482), (539, 481, 480), (539, 484, 481), (476, 475, 539), (476, 478, 477), (476, 479, 478), (476, 540, 479), (476, 543, 542), (476, 480, 543), (476, 542, 540), (476, 539, 480), (484, 494, 467), (484, 483, 494), (487, 533, 485), (487, 534, 533), (487, 486, 534), (483, 485, 474), (483, 474, 494), (488, 535, 487), (488, 487, 485), (536, 488, 485), (536, 485, 483), (538, 537, 536), (538, 490, 489), (538, 483, 490), (538, 536, 483), (473, 469, 467), (473, 467, 494), (493, 491, 469), (493, 469, 473), (492, 452, 491), (492, 491, 493), (471, 468, 450), (471, 450, 472), (470, 495, 468), (470, 468, 471), (474, 482, 495), (474, 495, 470), (175, 510, 171), (496, 510, 175), (176, 509, 510), (176, 510, 496), (497, 508, 509), (497, 509, 176), (498, 507, 508), (498, 508, 497), (499, 506, 507), (499, 507, 498), (177, 170, 506), (177, 506, 499), (500, 505, 170), (500, 170, 177), (501, 169, 505), (501, 505, 500), (178, 504, 169), (178, 169, 501), (502, 168, 504), (502, 504, 178), (179, 503, 168), (179, 168, 502), (173, 174, 503), (173, 503, 179), (221, 220, 512), (221, 520, 220), (222, 219, 520), (222, 520, 221), (223, 218, 219), (223, 219, 222), (513, 519, 218), (513, 218, 223), (224, 217, 519), (224, 519, 513), (225, 216, 217), (225, 217, 224), (514, 215, 216), (514, 216, 225), (515, 214, 215), (515, 215, 514), (226, 518, 214), (226, 214, 515), (227, 517, 518), (227, 518, 226), (516, 213, 517), (516, 517, 227), (511, 212, 213), (511, 213, 516), (438, 526, 521), (438, 532, 526), (439, 531, 532), (439, 532, 438), (440, 530, 531), (440, 531, 439), (522, 434, 530), (522, 530, 440), (441, 433, 434), (441, 434, 522), (442, 432, 433), (442, 433, 441), (523, 529, 432), (523, 432, 442), (524, 431, 529), (524, 529, 523), (443, 528, 431), (443, 431, 524), (444, 430, 528), (444, 528, 443), (525, 527, 430), (525, 430, 444), (436, 429, 527), (436, 527, 525), (533, 481, 485), (533, 480, 481), (534, 543, 480), (534, 480, 533), (486, 542, 543), (486, 543, 534), (487, 541, 542), (487, 542, 486), (535, 540, 541), (535, 541, 487), (488, 479, 540), (488, 540, 535), (536, 478, 479), (536, 479, 488), (537, 477, 478), (537, 478, 536), (538, 476, 477), (538, 477, 537), (489, 475, 476), (489, 476, 538), (490, 539, 475), (490, 475, 489), (483, 484, 539), (483, 539, 490)])
me_shape_9_indexedfaceset.polygons.foreach_set('material_index', [0, 0, 0, 0, 0, 0, 0, 0, 0, 0, 0, 0, 0, 0, 0, 0, 0, 0, 0, 0, 0, 0, 0, 0, 0, 0, 0, 0, 0, 0, 0, 0, 0, 0, 0, 0, 0, 0, 0, 0, 0, 0, 0, 0, 0, 0, 0, 0, 0, 0, 0, 0, 0, 0, 0, 0, 0, 0, 0, 0, 0, 0, 0, 0, 0, 0, 0, 0, 0, 0, 0, 0, 0, 0, 0, 0, 0, 0, 0, 0, 0, 0, 0, 0, 0, 0, 0, 0, 0, 0, 0, 0, 0, 0, 0, 0, 0, 0, 0, 0, 0, 0, 0, 0, 0, 0, 0, 0, 0, 0, 0, 0, 0, 0, 0, 0, 0, 0, 0, 0, 0, 0, 0, 0, 0, 0, 0, 0, 0, 0, 0, 0, 0, 0, 0, 0, 0, 0, 0, 0, 0, 0, 0, 0, 0, 0, 0, 0, 0, 0, 0, 0, 0, 0, 0, 0, 0, 0, 0, 0, 0, 0, 0, 0, 0, 0, 0, 0, 0, 0, 0, 0, 0, 0, 0, 0, 0, 0, 0, 0, 0, 0, 0, 0, 0, 0, 0, 0, 0, 0, 0, 0, 0, 0, 0, 0, 0, 0, 0, 0, 0, 0, 0, 0, 0, 0, 0, 0, 0, 0, 0, 0, 0, 0, 0, 0, 0, 0, 0, 0, 0, 0, 0, 0, 0, 0, 0, 0, 0, 0, 0, 0, 0, 0, 0, 0, 0, 0, 0, 0, 0, 0, 0, 0, 0, 0, 0, 0, 0, 0, 0, 0, 0, 0, 0, 0, 0, 0, 0, 0, 1, 1, 1, 1, 1, 1, 1, 1, 1, 1, 1, 1, 1, 1, 1, 1, 1, 1, 1, 1, 1, 1, 1, 1, 1, 1, 1, 1, 1, 1, 1, 1, 1, 1, 1, 1, 1, 1, 1, 1, 1, 1, 1, 1, 1, 1, 1, 1, 1, 1, 1, 1, 1, 1, 1, 1, 1, 1, 1, 1, 1, 1, 1, 1, 1, 1, 1, 1, 1, 1, 1, 1, 1, 1, 1, 1, 1, 1, 1, 1, 1, 1, 1, 1, 1, 1, 1, 1, 1, 1, 1, 1, 1, 1, 1, 1, 1, 1, 1, 1, 1, 1, 1, 1, 1, 1, 1, 1, 1, 1, 1, 1, 1, 1, 1, 1, 1, 1, 1, 1, 1, 1, 1, 1, 1, 1, 1, 1, 1, 1, 1, 1, 1, 1, 1, 1, 1, 1, 1, 1, 1, 1, 1, 1, 1, 1, 1, 1, 1, 1, 1, 1, 1, 1, 1, 1, 1, 1, 1, 1, 1, 1, 1, 1, 1, 1, 1, 1, 1, 1, 1, 1, 1, 1, 1, 1, 1, 1, 1, 1, 1, 1, 1, 1, 1, 1, 1, 1, 1, 1, 1, 1, 1, 1, 1, 1, 1, 1, 1, 1, 1, 1, 1, 1, 1, 1, 1, 1, 1, 1, 1, 1, 1, 1, 1, 1, 1, 1, 1, 1, 1, 1, 1, 1, 1, 1, 1, 1, 1, 1, 1, 1, 1, 1, 1, 1, 1, 1, 1, 1, 1, 1, 1, 1, 1, 1, 1, 1, 1, 1, 1, 1, 1, 1, 1, 1, 1, 1, 1, 1, 1, 1, 1, 1, 1, 1, 1, 1, 1, 1, 1, 1, 1, 1, 1, 1, 1, 1, 1, 1, 1, 1, 1, 1, 1, 1, 1, 1, 1, 1, 1, 1, 1, 1, 1, 1, 1, 1, 1, 1, 1, 1, 1, 1, 1, 1, 1, 1, 1, 1, 1, 1, 1, 1, 1, 1, 1, 1, 1, 1, 1, 1, 1, 1, 1, 1, 1, 1, 1, 1, 1, 1, 1, 1, 1, 1, 1, 1, 1, 1, 1, 1, 1, 1, 1, 1, 1, 1, 1, 1, 1, 1, 1, 1, 1, 1, 1, 1, 1, 1, 1, 1, 1, 1, 1, 1, 1, 1, 1, 1, 1, 1, 1, 1, 1, 1, 1, 1, 1, 1, 1, 1, 1, 1, 1, 1, 1, 1, 1, 1, 1, 1, 1, 1, 1, 1, 1, 1, 1, 1, 1, 1, 1, 1, 1, 1, 1, 1, 1, 1, 1, 1, 1, 1, 1, 1, 1, 1, 1, 1, 1, 1, 1, 1, 1, 1, 1, 1, 1, 1, 1, 1, 1, 1, 1, 1, 1, 1, 1, 1, 1, 1, 1, 1, 1, 1, 1, 1, 1, 1, 1, 1, 1, 1, 1, 1, 1, 1, 1, 1, 1, 1, 1, 1, 1, 1, 1, 1, 1, 1, 1, 1, 1, 1, 1, 1, 1, 1, 1, 1, 1, 1, 1, 1, 1, 1, 1, 1, 1, 1, 1, 1, 1, 1, 1, 1, 1, 1, 1, 1, 1, 1, 1, 1, 1, 1, 1, 1, 1, 1, 1, 1, 1, 1, 1, 1, 1, 1, 1, 1, 1, 1, 1, 1, 1, 1, 1, 1, 1, 1, 1, 1, 1, 1, 1, 1, 1, 1, 1, 1, 1, 1, 1, 1, 1, 1, 1, 1, 1, 1, 1, 1, 1, 1, 1, 1, 1, 1, 1, 1, 1, 1, 1, 1, 1, 1, 1, 1, 1, 1, 1, 1, 1, 1, 1, 1, 1, 1, 1, 1, 1, 1, 1, 1, 1, 1, 1, 1, 1, 1, 1, 1, 1, 1, 1, 1, 1, 1, 1, 1, 1, 1, 1, 1, 1, 1, 1, 1, 1, 1, 1, 1, 1, 1, 1, 1, 1, 1, 1, 1, 1, 1, 1, 1, 1, 1, 1, 1, 1, 1, 1, 1, 1, 1, 1, 1, 1, 1, 1, 1, 1, 1, 1, 1, 1, 1, 1, 1, 1, 1, 1, 1, 1, 1, 1, 1, 1, 1, 1, 1, 1, 1, 1, 1, 1, 1, 1, 1, 1, 1, 1, 1, 1, 1, 1, 1, 1, 1, 1, 1, 1, 1, 1, 1, 1, 1, 1, 1, 1, 1, 1, 1, 1, 1, 1, 1, 1, 1, 1, 1, 1, 1, 1, 1, 1, 1, 1, 1, 1, 1, 1, 1, 1, 1, 1, 1, 1, 1, 1, 1, 1, 1, 1, 1, 1, 1, 1, 1, 1, 1, 1, 1, 1, 1, 1, 1, 1, 1, 1, 1, 1, 1, 1, 1, 1, 1, 1, 1, 1, 1, 1, 1, 1, 1, 1, 1, 1, 1, 1, 1, 1, 1, 1, 1, 1, 1, 1, 1, 1, 1, 1, 1, 1, 1, 1, 1, 1, 1, 1, 1, 1, 1, 1, 1, 1, 1, 1, 1, 1, 1, 1, 1, 1, 1, 1, 1, 1, 1, 1, 1, 1, 1, 1, 1, 1, 1, 1, 1, 1, 1, 1, 1, 1, 1, 1, 1, 1, 1, 1, 1, 1, 1, 1, 1, 1, 1, 1, 1, 1, 1, 1, 1])
_uv = me_shape_9_indexedfaceset.uv_layers.new(name='UVMap')
_uv.uv.foreach_set('vector', [0.2917, 0.4211, 0.0, 0.0, 0.2917, 0.0, 0.0, 1.0, 0.0, 0.0, 0.2917, 0.4211, 0.7083, 0.4211, 0.7083, 0.0, 1.0, 0.0, 1.0, 1.0, 0.2917, 0.4211, 0.7083, 0.4211, 1.0, 1.0, 0.0, 1.0, 0.2917, 0.4211, 1.0, 1.0, 0.7083, 0.4211, 1.0, 0.0, 0.8571, 0.6154, 1.0, 0.0, 0.8571, 0.0, 1.0, 1.0, 1.0, 0.0, 0.8571, 0.6154, 0.1429, 0.6154, 0.1429, 0.0, 0.0, 0.0, 0.0, 1.0, 0.8571, 0.6154, 0.1429, 0.6154, 0.0, 1.0, 1.0, 1.0, 0.8571, 0.6154, 0.0, 1.0, 0.1429, 0.6154, 0.0, 0.0, 1.0, 1.0, 1.0, 0.0, 0.8571, 0.3846, 0.8571, 1.0, 1.0, 1.0, 0.8571, 0.3846, 0.1429, 0.3846, 1.0, 0.0, 0.0, 0.0, 0.1429, 0.3846, 0.8571, 0.3846, 1.0, 0.0, 0.0, 1.0, 0.1429, 1.0, 0.1429, 0.3846, 0.0, 1.0, 0.1429, 0.3846, 0.0, 0.0, 1.0, 1.0, 0.0, 0.0, 1.0, 0.0, 1.0, 1.0, 0.0, 1.0, 0.0, 0.0, 1.0, 1.0, 0.0, 1.0, 0.0, 0.0, 1.0, 1.0, 0.0, 0.0, 1.0, 0.0, 0.0, 1.0, 1.0, 1.0, 1.0, 0.0, 0.0, 1.0, 1.0, 0.0, 0.0, 0.0, 0.0, 1.0, 1.0, 0.0, 0.0, 0.0, 0.0, 1.0, 1.0, 1.0, 1.0, 0.0, 0.8269, 0.325, 1.0, 0.0, 1.0, 0.325, 0.7921, 0.331, 1.0, 0.0, 0.8269, 0.325, 0.7596, 0.3484, 1.0, 0.0, 0.7921, 0.331, 1.0, 1.0, 0.8269, 0.675, 1.0, 0.675, 1.0, 1.0, 0.7596, 0.6516, 0.7921, 0.669, 1.0, 1.0, 0.7921, 0.669, 0.8269, 0.675, 0.0, 0.0, 0.7596, 0.3484, 0.7317, 0.3763, 0.0, 0.0, 0.7317, 0.3763, 0.7103, 0.4125, 0.0, 0.0, 0.7103, 0.4125, 0.6969, 0.4547, 0.0, 0.0, 0.6969, 0.4547, 0.6923, 0.5, 0.0, 0.0, 1.0, 0.0, 0.7596, 0.3484, 0.0, 1.0, 0.6923, 0.5, 0.6969, 0.5453, 0.0, 1.0, 0.6969, 0.5453, 0.7103, 0.5875, 0.0, 1.0, 0.7103, 0.5875, 0.7317, 0.6237, 0.0, 1.0, 0.7317, 0.6237, 0.7596, 0.6516, 0.0, 1.0, 0.0, 0.0, 0.6923, 0.5, 0.0, 1.0, 0.7596, 0.6516, 1.0, 1.0, 0.8269, 0.675, 1.0, 1.0, 1.0, 0.675, 0.7921, 0.669, 1.0, 1.0, 0.8269, 0.675, 0.7596, 0.6516, 1.0, 1.0, 0.7921, 0.669, 1.0, 0.0, 0.8269, 0.325, 1.0, 0.325, 1.0, 0.0, 0.7921, 0.331, 0.8269, 0.325, 1.0, 0.0, 0.7596, 0.3484, 0.7921, 0.331, 0.0, 1.0, 0.6969, 0.5453, 0.6923, 0.5, 0.0, 1.0, 0.7103, 0.5875, 0.6969, 0.5453, 0.0, 1.0, 0.7317, 0.6237, 0.7103, 0.5875, 0.0, 1.0, 0.7596, 0.6516, 0.7317, 0.6237, 0.0, 1.0, 1.0, 1.0, 0.7596, 0.6516, 0.0, 0.0, 0.7317, 0.3763, 0.7596, 0.3484, 0.0, 0.0, 0.7103, 0.4125, 0.7317, 0.3763, 0.0, 0.0, 0.6969, 0.4547, 0.7103, 0.4125, 0.0, 0.0, 0.6923, 0.5, 0.6969, 0.4547, 0.0, 0.0, 0.0, 1.0, 0.6923, 0.5, 0.0, 0.0, 0.7596, 0.3484, 1.0, 0.0, 0.0, 1.0, 0.0, 0.0, 0.2917, 0.5789, 0.2917, 1.0, 0.0, 1.0, 0.2917, 0.5789, 0.7083, 0.5789, 0.0, 0.0, 1.0, 0.0, 0.7083, 0.5789, 0.2917, 0.5789, 0.0, 0.0, 1.0, 1.0, 0.7083, 1.0, 0.7083, 0.5789, 1.0, 1.0, 0.7083, 0.5789, 1.0, 0.0, 0.0, 0.0, 0.9963, 0.06657, 0.9958, 0.1, 0.0, 0.0, 0.9977, 0.03321, 0.9963, 0.06657, 0.0, 0.0, 1.0, 0.0, 0.9977, 0.03321, 0.0, 1.0, 0.9958, 0.1, 0.9958, 1.0, 0.0, 1.0, 0.0, 0.0, 0.9958, 0.1, 0.002335, 0.03321, 0.0, 0.0, 1.0, 0.0, 0.003738, 0.06657, 0.002335, 0.03321, 1.0, 0.0, 0.004206, 0.1, 1.0, 0.0, 1.0, 1.0, 0.004206, 0.1, 0.003738, 0.06657, 1.0, 0.0, 0.004206, 1.0, 0.004206, 0.1, 1.0, 1.0, 0.0, 1.0, 0.9958, 1.0, 0.9958, 0.1, 0.0, 0.0, 0.9958, 0.1, 0.9963, 0.06657, 0.0, 0.0, 0.9963, 0.06657, 0.9977, 0.03321, 0.0, 0.0, 0.9977, 0.03321, 1.0, 0.0, 0.0, 0.0, 0.0, 1.0, 0.9958, 0.1, 0.004206, 0.1, 0.004206, 1.0, 1.0, 1.0, 0.004206, 0.1, 1.0, 1.0, 1.0, 0.0, 0.003738, 0.06657, 0.004206, 0.1, 1.0, 0.0, 0.002335, 0.03321, 0.003738, 0.06657, 1.0, 0.0, 0.0, 0.0, 0.002335, 0.03321, 1.0, 0.0, 1.0, 0.0, 0.0, 0.0, 0.0, 1.0, 1.0, 1.0, 1.0, 0.0, 0.0, 1.0, 1.0, 1.0, 0.0, 0.0, 0.0, 1.0, 1.0, 1.0, 1.0, 0.0, 0.0, 0.0, 0.4187, 0.891, 0.0, 0.0, 0.0, 1.0, 0.4187, 0.891, 0.0, 1.0, 0.3939, 0.9213, 0.3762, 0.9585, 0.3939, 0.9213, 0.0, 1.0, 0.4489, 0.8696, 0.0, 0.0, 0.4187, 0.891, 0.3668, 1.0, 0.3762, 0.9585, 0.0, 1.0, 0.4826, 0.8585, 0.0, 0.0, 0.4489, 0.8696, 0.5174, 0.8585, 1.0, 0.0, 0.0, 0.0, 0.5174, 0.8585, 0.0, 0.0, 0.4826, 0.8585, 0.5511, 0.8696, 1.0, 0.0, 0.5174, 0.8585, 0.5813, 0.891, 1.0, 0.0, 0.5511, 0.8696, 1.0, 1.0, 0.5813, 0.891, 0.6061, 0.9213, 1.0, 1.0, 0.6061, 0.9213, 0.6238, 0.9585, 1.0, 1.0, 0.6238, 0.9585, 0.6332, 1.0, 1.0, 1.0, 1.0, 0.0, 0.5813, 0.891, 0.0, 1.0, 1.0, 0.0, 1.0, 1.0, 0.0, 1.0, 0.0, 0.0, 1.0, 0.0, 0.0, 1.0, 1.0, 0.0, 1.0, 1.0, 0.0, 1.0, 0.0, 0.0, 1.0, 0.0, 0.5813, 0.891, 1.0, 0.0, 1.0, 1.0, 0.5813, 0.891, 1.0, 1.0, 0.6061, 0.9213, 0.6238, 0.9585, 0.6061, 0.9213, 1.0, 1.0, 0.5511, 0.8696, 1.0, 0.0, 0.5813, 0.891, 0.6332, 1.0, 0.6238, 0.9585, 1.0, 1.0, 0.5174, 0.8585, 1.0, 0.0, 0.5511, 0.8696, 0.4826, 0.8585, 0.0, 0.0, 1.0, 0.0, 0.4826, 0.8585, 1.0, 0.0, 0.5174, 0.8585, 0.4489, 0.8696, 0.0, 0.0, 0.4826, 0.8585, 0.4187, 0.891, 0.0, 0.0, 0.4489, 0.8696, 0.0, 1.0, 0.3762, 0.9585, 0.3668, 1.0, 0.0, 1.0, 0.3939, 0.9213, 0.3762, 0.9585, 0.0, 1.0, 0.4187, 0.891, 0.3939, 0.9213, 0.0, 1.0, 0.0, 0.0, 0.4187, 0.891, 1.0, 1.0, 0.9167, 0.1049, 1.0, 0.0, 0.9167, 1.0, 0.9167, 0.1049, 1.0, 1.0, 0.08333, 0.1049, 0.0, 0.0, 1.0, 0.0, 0.08333, 0.1049, 1.0, 0.0, 0.9167, 0.1049, 0.0, 1.0, 0.08333, 0.1049, 0.08333, 1.0, 0.0, 1.0, 0.0, 0.0, 0.08333, 0.1049, 0.9167, 0.8951, 0.9167, 0.0, 1.0, 0.0, 1.0, 1.0, 0.9167, 0.8951, 1.0, 0.0, 0.08333, 0.8951, 0.0, 0.0, 0.08333, 0.0, 0.0, 1.0, 0.08333, 0.8951, 0.9167, 0.8951, 0.0, 1.0, 0.0, 0.0, 0.08333, 0.8951, 0.0, 1.0, 0.9167, 0.8951, 1.0, 1.0, 1.0, 0.0, 0.9167, 0.8947, 1.0, 1.0, 0.9167, 0.0, 0.9167, 0.8947, 1.0, 0.0, 0.08333, 0.8947, 0.0, 1.0, 1.0, 1.0, 0.08333, 0.8947, 1.0, 1.0, 0.9167, 0.8947, 0.0, 0.0, 0.08333, 0.8947, 0.08333, 0.0, 0.0, 0.0, 0.0, 1.0, 0.08333, 0.8947, 0.9167, 0.1053, 1.0, 1.0, 1.0, 0.0, 0.9167, 0.1053, 0.9167, 1.0, 1.0, 1.0, 0.08333, 0.1053, 0.0, 1.0, 0.08333, 1.0, 0.0, 0.0, 0.08333, 0.1053, 0.9167, 0.1053, 0.0, 0.0, 0.0, 1.0, 0.08333, 0.1053, 0.0, 0.0, 0.9167, 0.1053, 1.0, 0.0, 0.5294, 0.7143, 1.0, 1.0, 0.5294, 1.0, 0.5294, 0.2857, 1.0, 0.0, 1.0, 1.0, 0.5294, 0.2857, 1.0, 1.0, 0.5294, 0.7143, 0.5294, 0.0, 1.0, 0.0, 0.5294, 0.2857, 0.0, 0.2857, 0.5294, 0.7143, 0.0, 0.7143, 0.0, 0.2857, 0.5294, 0.2857, 0.5294, 0.7143, 0.5294, 0.7143, 1.0, 1.0, 0.5294, 1.0, 0.5294, 0.2857, 1.0, 0.0, 1.0, 1.0, 0.5294, 0.2857, 1.0, 1.0, 0.5294, 0.7143, 0.5294, 0.0, 1.0, 0.0, 0.5294, 0.2857, 0.0, 0.2857, 0.5294, 0.7143, 0.0, 0.7143, 0.0, 0.2857, 0.5294, 0.2857, 0.5294, 0.7143, 0.5294, 0.2857, 0.0, 0.2857, 0.0, 0.7143, 0.5294, 0.2857, 0.0, 0.7143, 0.5294, 0.7143, 1.0, 1.0, 0.5294, 0.7143, 0.5294, 1.0, 1.0, 0.0, 0.5294, 0.0, 0.5294, 0.2857, 1.0, 0.0, 0.5294, 0.2857, 0.5294, 0.7143, 1.0, 0.0, 0.5294, 0.7143, 1.0, 1.0, 0.5294, 0.2857, 0.0, 0.2857, 0.0, 0.7143, 0.5294, 0.2857, 0.0, 0.7143, 0.5294, 0.7143, 1.0, 1.0, 0.5294, 0.7143, 0.5294, 1.0, 1.0, 0.0, 0.5294, 0.0, 0.5294, 0.2857, 1.0, 0.0, 0.5294, 0.7143, 1.0, 1.0, 1.0, 0.0, 0.5294, 0.2857, 0.5294, 0.7143, 0.04003, 0.6079, 0.005128, 0.8571, 0.005128, 0.8571, 0.0, 1.0, 0.0, 1.0, 0.0005707, 0.9522, 0.0, 1.0, 0.0005707, 0.9522, 0.002281, 0.9046, 0.0, 1.0, 0.002281, 0.9046, 0.005128, 0.8571, 0.01704, 0.7412, 0.0, 1.0, 0.005128, 0.8571, 0.06699, 0.5, 0.04003, 0.6079, 0.1057, 0.385, 0.06699, 0.5, 0.005128, 0.8571, 0.04003, 0.6079, 0.06699, 0.5, 0.01704, 0.7412, 0.005128, 0.8571, 0.1464, 0.2929, 0.1057, 0.385, 0.1979, 0.2032, 0.1464, 0.2929, 0.06699, 0.5, 0.1057, 0.385, 0.25, 0.134, 0.1979, 0.2032, 0.3102, 0.07483, 0.25, 0.134, 0.1464, 0.2929, 0.1979, 0.2032, 0.3706, 0.03407, 0.3102, 0.07483, 0.4353, 0.008408, 0.3706, 0.03407, 0.25, 0.134, 0.3102, 0.07483, 0.5, 0.0, 0.4353, 0.008408, 0.5647, 0.008408, 0.5, 0.0, 0.3706, 0.03407, 0.4353, 0.008408, 0.6294, 0.03407, 0.5647, 0.008408, 0.6898, 0.07483, 0.6294, 0.03407, 0.5, 0.0, 0.5647, 0.008408, 0.75, 0.134, 0.6898, 0.07483, 0.8021, 0.2032, 0.75, 0.134, 0.6294, 0.03407, 0.6898, 0.07483, 0.8536, 0.2929, 0.8021, 0.2032, 0.8943, 0.385, 0.8536, 0.2929, 0.75, 0.134, 0.8021, 0.2032, 0.933, 0.5, 0.8943, 0.385, 0.96, 0.6079, 0.933, 0.5, 0.8536, 0.2929, 0.8943, 0.385, 0.9949, 0.8571, 0.96, 0.6079, 0.9949, 0.8571, 0.9949, 0.8571, 0.933, 0.5, 0.96, 0.6079, 0.983, 0.7412, 0.933, 0.5, 0.9949, 0.8571, 1.0, 1.0, 0.9949, 0.8571, 0.9977, 0.9046, 1.0, 1.0, 0.9977, 0.9046, 0.9994, 0.9522, 1.0, 1.0, 0.9994, 0.9522, 1.0, 1.0, 1.0, 1.0, 0.983, 0.7412, 0.9949, 0.8571, 0.0005707, 0.9522, 0.0, 1.0, 0.0, 1.0, 0.002281, 0.9046, 0.0005707, 0.9522, 0.0, 1.0, 0.005128, 0.8571, 0.0, 1.0, 0.01704, 0.7412, 0.005128, 0.8571, 0.002281, 0.9046, 0.0, 1.0, 0.06699, 0.5, 0.005128, 0.8571, 0.01704, 0.7412, 0.04003, 0.6079, 0.005128, 0.8571, 0.005128, 0.8571, 0.04003, 0.6079, 0.005128, 0.8571, 0.06699, 0.5, 0.1057, 0.385, 0.06699, 0.5, 0.1464, 0.2929, 0.1057, 0.385, 0.04003, 0.6079, 0.06699, 0.5, 0.1979, 0.2032, 0.1464, 0.2929, 0.25, 0.134, 0.1979, 0.2032, 0.1057, 0.385, 0.1464, 0.2929, 0.3102, 0.07483, 0.25, 0.134, 0.3706, 0.03407, 0.3102, 0.07483, 0.1979, 0.2032, 0.25, 0.134, 0.4353, 0.008408, 0.3706, 0.03407, 0.5, 0.0, 0.4353, 0.008408, 0.3102, 0.07483, 0.3706, 0.03407, 0.5647, 0.008408, 0.5, 0.0, 0.6294, 0.03407, 0.5647, 0.008408, 0.4353, 0.008408, 0.5, 0.0, 0.6898, 0.07483, 0.6294, 0.03407, 0.75, 0.134, 0.6898, 0.07483, 0.5647, 0.008408, 0.6294, 0.03407, 0.8021, 0.2032, 0.75, 0.134, 0.8536, 0.2929, 0.8021, 0.2032, 0.6898, 0.07483, 0.75, 0.134, 0.8943, 0.385, 0.8536, 0.2929, 0.933, 0.5, 0.8943, 0.385, 0.8021, 0.2032, 0.8536, 0.2929, 0.96, 0.6079, 0.8943, 0.385, 0.933, 0.5, 0.9949, 0.8571, 0.933, 0.5, 0.983, 0.7412, 0.9949, 0.8571, 0.983, 0.7412, 1.0, 1.0, 0.9949, 0.8571, 0.96, 0.6079, 0.933, 0.5, 0.9977, 0.9046, 0.9949, 0.8571, 1.0, 1.0, 0.9994, 0.9522, 0.9977, 0.9046, 1.0, 1.0, 1.0, 1.0, 0.9994, 0.9522, 1.0, 1.0, 0.9949, 0.8571, 0.96, 0.6079, 0.9949, 0.8571, 0.0, 0.0, 0.0, 1.0, 1.0, 1.0, 0.0, 0.0, 1.0, 1.0, 1.0, 0.0, 1.0, 1.0, 0.0, 1.0, 0.0, 0.0, 1.0, 1.0, 0.0, 0.0, 1.0, 0.0, 0.0, 1.0, 0.0, 0.0, 1.0, 0.0, 0.0, 1.0, 1.0, 0.0, 1.0, 1.0, 0.0, 1.0, 1.0, 1.0, 1.0, 0.0, 0.0, 1.0, 1.0, 0.0, 0.0, 0.0, 0.1154, 0.7917, 0.0, 1.0, 0.0, 0.0, 0.1154, 0.7917, 0.0, 0.0, 0.1154, 0.2083, 1.0, 0.0, 0.8846, 0.2083, 0.1154, 0.2083, 1.0, 0.0, 0.1154, 0.2083, 0.0, 0.0, 0.8846, 0.7917, 0.8846, 0.2083, 1.0, 0.0, 1.0, 1.0, 0.8846, 0.7917, 1.0, 0.0, 1.0, 1.0, 0.0, 1.0, 0.1154, 0.7917, 1.0, 1.0, 0.1154, 0.7917, 0.8846, 0.7917, 1.0, 1.0, 1.0, 0.0, 0.0, 0.0, 1.0, 1.0, 0.0, 0.0, 0.0, 1.0, 0.0, 1.0, 0.0, 0.0, 1.0, 0.0, 0.0, 1.0, 1.0, 0.0, 1.0, 1.0, 0.0, 1.0, 0.0, 0.0, 1.0, 0.0, 0.0, 1.0, 1.0, 0.0, 1.0, 1.0, 0.0, 0.0, 0.0, 1.0, 1.0, 1.0, 0.0, 0.0, 1.0, 1.0, 1.0, 0.0, 1.0, 0.0, 0.0, 1.0, 1.0, 1.0, 1.0, 0.0, 0.0, 0.0, 0.0, 1.0, 1.0, 1.0, 0.0, 0.0, 1.0, 0.0, 1.0, 1.0, 0.0, 1.0, 0.0, 0.0, 0.9902, 0.9091, 1.0, 1.0, 0.0, 1.0, 1.0, 0.9091, 1.0, 1.0, 0.9902, 0.9091, 0.9902, 0.3636, 0.0, 1.0, 0.0, 0.0, 0.9902, 0.3636, 0.9902, 0.9091, 0.0, 1.0, 1.0, 0.0, 1.0, 0.3636, 0.9902, 0.3636, 1.0, 0.0, 0.9902, 0.3636, 0.0, 0.0, 0.9902, 0.9091, 0.0, 1.0, 1.0, 1.0, 1.0, 0.9091, 0.9902, 0.9091, 1.0, 1.0, 0.9902, 0.3636, 0.0, 0.0, 0.0, 1.0, 0.9902, 0.3636, 0.0, 1.0, 0.9902, 0.9091, 1.0, 0.0, 0.9902, 0.3636, 1.0, 0.3636, 1.0, 0.0, 0.0, 0.0, 0.9902, 0.3636, 0.0, 0.0, 1.0, 1.0, 1.0, 0.0, 0.0, 1.0, 1.0, 1.0, 0.0, 0.0, 1.0, 0.0, 0.0, 1.0, 0.0, 0.0, 1.0, 0.0, 1.0, 1.0, 0.0, 1.0, 0.0, 1.0, 0.0, 0.0, 1.0, 0.0, 0.0, 1.0, 1.0, 0.0, 1.0, 1.0, 0.0, 0.0, 1.0, 1.0, 1.0, 0.0, 0.0, 0.0, 0.0, 1.0, 1.0, 1.0, 1.0, 0.0, 1.0, 1.0, 0.0, 1.0, 1.0, 0.0, 0.0, 1.0, 0.0, 0.0, 0.0, 0.0, 0.0, 1.0, 1.0, 1.0, 0.0, 0.0, 1.0, 1.0, 1.0, 0.0, 0.9803, 0.8571, 0.9803, 0.0, 0.0, 0.0, 0.9803, 0.8571, 0.0, 0.0, 0.0, 1.0, 1.0, 1.0, 1.0, 0.8571, 0.9803, 0.8571, 1.0, 1.0, 0.9803, 0.8571, 0.0, 1.0, 0.9803, 0.8571, 0.0, 0.0, 0.9803, 0.0, 0.9803, 0.8571, 0.0, 1.0, 0.0, 0.0, 1.0, 1.0, 0.9803, 0.8571, 1.0, 0.8571, 1.0, 1.0, 0.0, 1.0, 0.9803, 0.8571, 0.0, 1.0, 1.0, 0.0, 1.0, 1.0, 0.0, 1.0, 0.0, 0.0, 1.0, 0.0, 1.0, 0.0, 0.0, 1.0, 1.0, 1.0, 1.0, 0.0, 0.0, 0.0, 0.0, 1.0, 1.0, 1.0, 1.0, 0.0, 0.0, 0.0, 1.0, 1.0, 0.0, 0.0, 0.0, 1.0, 1.0, 1.0, 1.0, 0.0, 0.0, 0.0, 1.0, 1.0, 0.0, 0.0, 0.0, 1.0, 1.0, 0.0, 1.0, 1.0, 0.0, 1.0, 1.0, 0.0, 0.0, 1.0, 0.0, 0.0, 1.0, 1.0, 0.0, 0.0, 0.0, 1.0, 1.0, 0.0, 0.0, 0.0, 1.0, 1.0, 0.0, 0.5129, 1.0, 0.4871, 0.9896, 0.0, 0.0, 0.5129, 0.01038, 1.0, 1.0, 0.4871, 1.0, 0.4871, 0.01038, 1.0, 0.0, 0.5129, 0.9896, 0.0, 1.0, 0.4871, 0.0, 0.5129, 0.0, 0.3339, 1.0, 0.0, 0.0, 0.0, 0.0, 0.3339, 1.0, 0.3339, 1.0, 0.0, 0.0, 0.6673, 1.0, 0.6673, 1.0, 0.3339, 0.0, 0.6673, 1.0, 0.3339, 0.0, 0.3339, 0.0, 1.0, 1.0, 1.0, 1.0, 0.6673, 0.0, 1.0, 1.0, 0.6673, 0.0, 0.6673, 1.0, 0.6674, 0.0, 1.0, 0.0, 0.6674, 1.0, 0.6674, 1.0, 1.0, 0.0, 1.0, 1.0, 0.3339, 0.0, 0.6674, 0.0, 0.3339, 1.0, 0.3339, 1.0, 0.6674, 0.0, 0.6674, 1.0, 0.0, 0.0, 0.3339, 0.0, 0.0, 1.0, 0.0, 1.0, 0.3339, 0.0, 0.3339, 0.9991, 0.3339, 0.002428, 0.1113, 0.002732, 0.0, 0.9991, 0.3339, 0.002732, 0.0, 1.0, 0.0, 0.9964, 0.6673, 0.0, 0.3333, 0.001517, 0.2225, 0.9964, 0.6673, 0.001517, 0.2225, 0.002428, 0.1113, 0.9964, 0.6673, 0.002428, 0.1113, 0.9991, 0.3339, 0.9918, 1.0, 0.0, 0.3333, 0.9964, 0.6673, 0.9964, 0.6673, 0.001517, 0.2225, 0.0, 0.3333, 0.9964, 0.6673, 0.0, 0.3333, 0.9918, 1.0, 0.9991, 0.3339, 0.002428, 0.1113, 0.001517, 0.2225, 0.9991, 0.3339, 0.001517, 0.2225, 0.9964, 0.6673, 1.0, 0.0, 0.002732, 0.0, 0.002428, 0.1113, 1.0, 0.0, 0.002428, 0.1113, 0.9991, 0.3339, 0.0, 1.0, 1.0, 0.6776, 1.0, 1.0, 0.0, 0.6776, 1.0, 0.3409, 1.0, 0.6776, 0.0, 0.6776, 1.0, 0.6776, 0.0, 1.0, 0.0, 0.3409, 1.0, 0.0, 1.0, 0.3409, 0.0, 0.3409, 1.0, 0.3409, 0.0, 0.6776, 0.0, 0.0, 1.0, 0.0, 0.0, 0.3409, 1.0, 0.3409, 1.0, 0.0, 0.0, 0.0, 1.0, 0.3409, 0.0, 0.0, 0.0, 0.3409, 1.0, 0.6776, 0.0, 0.3409, 0.0, 0.6776, 1.0, 0.6776, 1.0, 0.3409, 0.0, 0.3409, 1.0, 1.0, 0.0, 0.6776, 0.0, 1.0, 1.0, 1.0, 1.0, 0.6776, 0.0, 0.6776, 0.0, 0.8195, 1.0, 0.1805, 0.04184, 1.0, 0.0, 0.8195, 0.9582, 0.0, 1.0, 0.1805, 0.933, 0.5307, 1.0, 0.06137, 0.983, 0.3043, 0.6294, 0.968, 0.8536, 0.7251, 0.75, 0.8742, 0.0, 0.06137, 1.0, 0.0, 1.0, 0.06137, 0.0, 0.06137, 0.0, 0.0, 1.0, 0.0, 0.0, 0.06137, 1.0, 0.06137, 0.933, 0.5307, 0.06699, 0.5307, 0.01704, 0.3043, 0.0, 0.06137, 0.1464, 0.7251, 0.3706, 0.968, 0.25, 0.8742, 0.1464, 0.7251, 0.5, 1.0, 0.3706, 0.968, 0.1464, 0.7251, 0.6294, 0.968, 0.5, 1.0, 0.1464, 0.7251, 0.933, 0.5307, 0.8536, 0.7251, 0.1464, 0.7251, 0.8536, 0.7251, 0.6294, 0.968, 0.1464, 0.7251, 0.0, 0.06137, 0.933, 0.5307, 0.1464, 0.7251, 0.06699, 0.5307, 0.0, 0.06137, 0.0, 0.8195, 1.0, 0.1805, 0.9582, 0.0, 0.04184, 1.0, 1.0, 0.1805, 0.0, 0.8195, 0.0, 0.0, 1.0, 0.06137, 1.0, 0.0, 0.0, 0.06137, 1.0, 0.06137, 0.0, 0.0, 0.5, 1.0, 0.6294, 0.968, 0.75, 0.8742, 0.01704, 0.3043, 1.0, 0.06137, 0.0, 0.06137, 0.3706, 0.968, 0.75, 0.8742, 0.8536, 0.7251, 0.3706, 0.968, 0.5, 1.0, 0.75, 0.8742, 0.06699, 0.5307, 0.983, 0.3043, 1.0, 0.06137, 0.06699, 0.5307, 0.933, 0.5307, 0.983, 0.3043, 0.06699, 0.5307, 1.0, 0.06137, 0.01704, 0.3043, 0.1464, 0.7251, 0.8536, 0.7251, 0.933, 0.5307, 0.1464, 0.7251, 0.25, 0.8742, 0.3706, 0.968, 0.1464, 0.7251, 0.933, 0.5307, 0.06699, 0.5307, 0.1464, 0.7251, 0.3706, 0.968, 0.8536, 0.7251, 1.0, 0.4696, 0.03935, 0.6776, 0.1212, 1.0, 0.9727, 0.3622, 0.03935, 0.6776, 1.0, 0.4696, 0.9596, 0.2499, 0.0, 0.3409, 0.03935, 0.6776, 0.9596, 0.2499, 0.03935, 0.6776, 0.9727, 0.3622, 0.9611, 0.1363, 0.00439, 0.0, 0.0, 0.3409, 0.9611, 0.1363, 0.0, 0.3409, 0.9596, 0.2499, 0.9611, 0.1363, 0.0, 0.3409, 0.00439, 0.0, 0.9596, 0.2499, 0.0, 0.3409, 0.9611, 0.1363, 0.9727, 0.3622, 0.03935, 0.6776, 0.0, 0.3409, 0.9727, 0.3622, 0.0, 0.3409, 0.9596, 0.2499, 1.0, 0.4696, 0.1212, 1.0, 0.03935, 0.6776, 1.0, 0.4696, 0.03935, 0.6776, 0.9727, 0.3622, 1.0, 1.0, 1.0, 0.0, 0.0, 0.0, 1.0, 1.0, 0.0, 0.0, 0.0, 1.0, 1.0, 1.0, 0.0, 0.0, 1.0, 0.0, 1.0, 1.0, 0.0, 1.0, 0.0, 0.0, 0.0, 0.4871, 1.0, 0.5129, 0.9896, 1.0, 0.0, 0.4871, 0.01038, 0.0, 1.0, 0.5129, 0.9896, 1.0, 0.01038, 0.0, 0.0, 0.4871, 0.9896, 1.0, 1.0, 0.5129, 0.01038, 0.0, 1.0, 0.3339, 0.0, 0.0, 1.0, 0.0, 1.0, 0.3339, 0.0, 0.3339, 0.0, 0.0, 1.0, 0.6673, 0.0, 0.6673, 0.0, 0.3339, 1.0, 0.6673, 0.0, 0.3339, 1.0, 0.3339, 1.0, 1.0, 0.0, 1.0, 0.0, 0.6673, 1.0, 1.0, 0.0, 0.6673, 1.0, 0.6673, 0.0, 0.6674, 1.0, 1.0, 1.0, 0.6674, 0.0, 0.6674, 0.0, 1.0, 1.0, 1.0, 0.0, 0.3339, 1.0, 0.6674, 1.0, 0.3339, 0.0, 0.3339, 0.0, 0.6674, 1.0, 0.6674, 0.0, 0.0, 1.0, 0.3339, 1.0, 0.0, 0.0, 0.0, 0.0, 0.3339, 1.0, 0.3339, 0.0009111, 0.3339, 0.9976, 0.1113, 0.9973, 0.0, 0.0009111, 0.3339, 0.9973, 0.0, 0.0, 0.0, 0.003644, 0.6673, 1.0, 0.3333, 0.9985, 0.2225, 0.003644, 0.6673, 0.9985, 0.2225, 0.9976, 0.1113, 0.003644, 0.6673, 0.9976, 0.1113, 0.0009111, 0.3339, 0.008195, 1.0, 1.0, 0.3333, 0.003644, 0.6673, 0.003644, 0.6673, 0.9985, 0.2225, 1.0, 0.3333, 0.003644, 0.6673, 1.0, 0.3333, 0.008195, 1.0, 0.0009111, 0.3339, 0.9976, 0.1113, 0.9985, 0.2225, 0.0009111, 0.3339, 0.9985, 0.2225, 0.003644, 0.6673, 0.0, 0.0, 0.9973, 0.0, 0.9976, 0.1113, 0.0, 0.0, 0.9976, 0.1113, 0.0009111, 0.3339, 1.0, 1.0, 0.0, 0.6776, 0.0, 1.0, 1.0, 0.6776, 0.0, 0.6776, 1.0, 1.0, 1.0, 0.3409, 0.0, 0.3409, 0.0, 0.6776, 1.0, 0.3409, 0.0, 0.6776, 1.0, 0.6776, 1.0, 0.0, 0.0, 0.0, 0.0, 0.3409, 1.0, 0.0, 0.0, 0.3409, 1.0, 0.3409, 0.0, 0.3409, 0.0, 0.0, 1.0, 0.0, 0.0, 0.3409, 1.0, 0.0, 1.0, 0.3409, 0.0, 0.6776, 1.0, 0.3409, 1.0, 0.6776, 0.0, 0.6776, 0.0, 0.3409, 1.0, 0.3409, 0.0, 1.0, 1.0, 0.6776, 1.0, 1.0, 0.0, 1.0, 0.0, 0.6776, 1.0, 0.6776, 1.0, 0.8195, 0.0, 0.1805, 0.9582, 1.0, 1.0, 0.8195, 0.04184, 0.0, 0.0, 0.1805, 0.06699, 0.5307, 0.0, 0.06137, 0.01704, 0.3043, 0.1464, 0.7251, 0.0, 0.06137, 0.06699, 0.5307, 0.3706, 0.968, 0.1464, 0.7251, 0.25, 0.8742, 0.3706, 0.968, 0.0, 0.06137, 0.1464, 0.7251, 1.0, 0.06137, 0.0, 0.0, 0.0, 0.06137, 1.0, 0.06137, 1.0, 0.0, 0.0, 0.0, 0.6294, 0.968, 0.3706, 0.968, 0.5, 1.0, 0.933, 0.5307, 0.983, 0.3043, 1.0, 0.06137, 0.8536, 0.7251, 0.6294, 0.968, 0.75, 0.8742, 0.8536, 0.7251, 0.0, 0.06137, 0.3706, 0.968, 0.8536, 0.7251, 1.0, 0.06137, 0.0, 0.06137, 0.8536, 0.7251, 0.3706, 0.968, 0.6294, 0.968, 0.8536, 0.7251, 0.933, 0.5307, 1.0, 0.06137, 0.9582, 1.0, 0.04184, 0.0, 1.0, 0.8195, 0.9582, 1.0, 0.0, 0.1805, 0.04184, 0.0, 0.1464, 0.7251, 0.06699, 0.5307, 0.01704, 0.3043, 1.0, 0.06137, 0.0, 0.06137, 0.0, 0.0, 1.0, 0.06137, 0.0, 0.0, 1.0, 0.0, 0.5, 1.0, 0.3706, 0.968, 0.25, 0.8742, 0.983, 0.3043, 0.0, 0.06137, 1.0, 0.06137, 0.8536, 0.7251, 0.01704, 0.3043, 0.0, 0.06137, 0.8536, 0.7251, 0.25, 0.8742, 0.1464, 0.7251, 0.8536, 0.7251, 0.6294, 0.968, 0.5, 1.0, 0.8536, 0.7251, 0.75, 0.8742, 0.6294, 0.968, 0.8536, 0.7251, 0.983, 0.3043, 0.933, 0.5307, 0.8536, 0.7251, 0.1464, 0.7251, 0.01704, 0.3043, 0.8536, 0.7251, 0.5, 1.0, 0.25, 0.8742, 0.8536, 0.7251, 0.0, 0.06137, 0.983, 0.3043, 0.02729, 0.3622, 0.9607, 0.6776, 0.8788, 1.0, 0.02729, 0.3622, 0.8788, 1.0, 0.0, 0.4696, 0.04041, 0.2499, 1.0, 0.3409, 0.9607, 0.6776, 0.04041, 0.2499, 0.9607, 0.6776, 0.02729, 0.3622, 0.03895, 0.1363, 0.9956, 0.0, 1.0, 0.3409, 0.03895, 0.1363, 1.0, 0.3409, 0.04041, 0.2499, 0.04041, 0.2499, 1.0, 0.3409, 0.9956, 0.0, 0.04041, 0.2499, 0.9956, 0.0, 0.03895, 0.1363, 0.02729, 0.3622, 0.9607, 0.6776, 1.0, 0.3409, 0.02729, 0.3622, 1.0, 0.3409, 0.04041, 0.2499, 0.0, 0.4696, 0.8788, 1.0, 0.9607, 0.6776, 0.0, 0.4696, 0.9607, 0.6776, 0.02729, 0.3622, 1.0, 0.0, 0.0, 0.0, 0.0, 1.0, 1.0, 0.0, 0.0, 1.0, 1.0, 1.0, 0.3077, 0.1025, 0.3077, 0.075, 0.0, 0.075, 0.3077, 0.1025, 0.0, 0.075, 0.1538, 0.29, 0.3077, 0.2625, 0.3077, 0.1025, 0.1538, 0.29, 0.3077, 0.29, 0.3077, 0.2625, 0.1538, 0.29, 0.1538, 0.71, 0.1538, 0.29, 0.0, 0.075, 0.0, 0.925, 0.1538, 0.71, 0.0, 0.075, 0.3077, 0.7375, 0.3077, 0.71, 0.1538, 0.71, 0.3077, 0.8975, 0.3077, 0.7375, 0.1538, 0.71, 0.3077, 0.8975, 0.1538, 0.71, 0.0, 0.925, 0.8077, 0.2625, 0.3077, 0.1025, 0.3077, 0.2625, 0.3077, 0.925, 0.3077, 0.8975, 0.0, 0.925, 0.8176, 0.2642, 0.8462, 0.1025, 0.8077, 0.2625, 0.8269, 0.2692, 0.8462, 0.1025, 0.8176, 0.2642, 0.8349, 0.2771, 0.8462, 0.1025, 0.8269, 0.2692, 1.0, 0.2, 0.8462, 0.0, 0.8462, 0.1025, 1.0, 0.2, 0.8448, 0.2996, 0.8462, 0.3125, 1.0, 0.2, 0.841, 0.2875, 0.8448, 0.2996, 1.0, 0.2, 0.8349, 0.2771, 0.841, 0.2875, 1.0, 0.2, 0.8462, 0.1025, 0.8349, 0.2771, 0.8462, 0.6875, 1.0, 0.2, 0.8462, 0.3125, 0.8077, 0.7375, 0.3077, 0.7375, 0.3077, 0.8975, 0.8462, 0.8975, 0.8176, 0.7358, 0.8077, 0.7375, 0.8462, 0.8975, 0.8269, 0.7308, 0.8176, 0.7358, 0.8462, 0.8975, 0.8349, 0.7229, 0.8269, 0.7308, 1.0, 0.8, 0.8462, 0.8975, 0.8462, 1.0, 1.0, 0.8, 0.841, 0.7125, 0.8349, 0.7229, 1.0, 0.8, 0.8448, 0.7004, 0.841, 0.7125, 1.0, 0.8, 0.8462, 0.6875, 0.8448, 0.7004, 1.0, 0.8, 1.0, 0.2, 0.8462, 0.6875, 1.0, 0.8, 0.8349, 0.7229, 0.8462, 0.8975, 0.3077, 0.8975, 0.8462, 0.8975, 0.8077, 0.7375, 0.8462, 0.1025, 0.3077, 0.1025, 0.8077, 0.2625, 0.3077, 0.1025, 0.0, 0.075, 0.3077, 0.075, 0.3077, 0.1025, 0.1538, 0.29, 0.0, 0.075, 0.3077, 0.2625, 0.1538, 0.29, 0.3077, 0.1025, 0.3077, 0.29, 0.1538, 0.29, 0.3077, 0.2625, 0.1538, 0.71, 0.0, 0.075, 0.1538, 0.29, 0.0, 0.925, 0.0, 0.075, 0.1538, 0.71, 0.3077, 0.7375, 0.1538, 0.71, 0.3077, 0.71, 0.3077, 0.8975, 0.1538, 0.71, 0.3077, 0.7375, 0.3077, 0.8975, 0.0, 0.925, 0.1538, 0.71, 0.8077, 0.2625, 0.3077, 0.2625, 0.3077, 0.1025, 0.3077, 0.925, 0.0, 0.925, 0.3077, 0.8975, 0.8176, 0.2642, 0.8077, 0.2625, 0.8462, 0.1025, 0.8269, 0.2692, 0.8176, 0.2642, 0.8462, 0.1025, 0.8349, 0.2771, 0.8269, 0.2692, 0.8462, 0.1025, 1.0, 0.2, 0.8462, 0.1025, 0.8462, 0.0, 1.0, 0.2, 0.8462, 0.3125, 0.8448, 0.2996, 1.0, 0.2, 0.8448, 0.2996, 0.841, 0.2875, 1.0, 0.2, 0.841, 0.2875, 0.8349, 0.2771, 1.0, 0.2, 0.8349, 0.2771, 0.8462, 0.1025, 0.8462, 0.6875, 0.8462, 0.3125, 1.0, 0.2, 0.8077, 0.7375, 0.3077, 0.8975, 0.3077, 0.7375, 0.8462, 0.8975, 0.8077, 0.7375, 0.8176, 0.7358, 0.8462, 0.8975, 0.8176, 0.7358, 0.8269, 0.7308, 0.8462, 0.8975, 0.8269, 0.7308, 0.8349, 0.7229, 1.0, 0.8, 0.8349, 0.7229, 0.841, 0.7125, 1.0, 0.8, 0.841, 0.7125, 0.8448, 0.7004, 1.0, 0.8, 0.8448, 0.7004, 0.8462, 0.6875, 1.0, 0.8, 0.8462, 0.6875, 1.0, 0.2, 1.0, 0.8, 0.8462, 0.8975, 0.8349, 0.7229, 0.8462, 1.0, 0.8462, 0.8975, 1.0, 0.8, 0.3077, 0.8975, 0.8077, 0.7375, 0.8462, 0.8975, 0.8462, 0.1025, 0.8077, 0.2625, 0.3077, 0.1025, 0.0, 1.0, 0.0, 0.0, 1.0, 0.0, 0.0, 1.0, 1.0, 0.0, 1.0, 1.0, 0.9659, 0.7412, 0.322, 0.9137, 0.3333, 1.0, 0.9659, 0.7412, 0.3333, 1.0, 1.0, 1.0, 0.2588, 0.03407, 0.0, 0.6667, 0.08627, 0.678, 0.2588, 0.03407, 0.0, 0.0, 0.0, 0.6667, 0.5, 0.134, 0.08627, 0.678, 0.1667, 0.7113, 0.5, 0.134, 0.2588, 0.03407, 0.08627, 0.678, 0.866, 0.5, 0.2887, 0.8333, 0.322, 0.9137, 0.866, 0.5, 0.322, 0.9137, 0.9659, 0.7412, 0.7071, 0.2929, 0.1667, 0.7113, 0.2357, 0.7643, 0.7071, 0.2929, 0.2357, 0.7643, 0.2887, 0.8333, 0.7071, 0.2929, 0.5, 0.134, 0.1667, 0.7113, 0.7071, 0.2929, 0.2887, 0.8333, 0.866, 0.5, 0.0, 0.0, 1.0, 1.0, 0.0, 1.0, 0.0, 0.0, 1.0, 0.0, 1.0, 1.0, 0.0, 0.0, 0.0, 1.0, 1.0, 1.0, 0.0, 0.0, 1.0, 1.0, 1.0, 0.0, 1.0, 0.0, 1.0, 1.0, 0.0, 1.0, 1.0, 0.0, 0.0, 1.0, 0.0, 0.0, 0.0, 0.0, 0.0, 0.0, 1.0, 1.0, 0.0, 0.0, 1.0, 1.0, 1.0, 1.0, 0.0, 0.0, 0.0, 1.0, 1.0, 1.0, 0.0, 0.0, 1.0, 1.0, 1.0, 0.0, 1.0, 0.0, 1.0, 0.0, 0.0, 1.0, 1.0, 0.0, 0.0, 1.0, 0.0, 1.0, 1.0, 0.0, 1.0, 1.0, 0.0, 1.0, 1.0, 0.0, 0.0, 1.0, 0.0, 0.0, 1.0, 0.0, 1.0, 1.0, 0.0, 1.0, 1.0, 0.0, 0.0, 1.0, 0.0, 0.0, 0.0, 0.0, 1.0, 1.0, 0.0, 1.0, 0.0, 0.0, 1.0, 0.0, 1.0, 1.0, 0.0, 1.0, 1.0, 0.9659, 1.0, 1.0, 0.0, 0.9659, 1.0, 0.866, 1.0, 0.9659, 0.0, 0.9659, 1.0, 0.9659, 0.0, 1.0, 0.0, 0.866, 1.0, 0.7071, 1.0, 0.866, 0.0, 0.866, 1.0, 0.866, 0.0, 0.9659, 0.0, 0.7071, 1.0, 0.5, 1.0, 0.7071, 0.0, 0.7071, 1.0, 0.7071, 0.0, 0.866, 0.0, 0.5, 1.0, 0.5, 0.0, 0.7071, 0.0, 0.2588, 1.0, 0.2588, 1.0, 0.5, 0.0, 0.2588, 1.0, 0.5, 0.0, 0.5, 0.0, 0.0, 1.0, 0.0, 1.0, 0.2588, 0.0, 0.0, 1.0, 0.2588, 0.0, 0.2588, 1.0, 0.0, 0.0, 1.0, 0.0, 0.0, 1.0, 0.0, 1.0, 1.0, 0.0, 1.0, 1.0, 0.9659, 0.0, 1.0, 1.0, 1.0, 1.0, 0.9659, 0.0, 0.9659, 0.0, 1.0, 1.0, 0.866, 0.0, 0.866, 0.0, 0.9659, 1.0, 0.866, 0.0, 0.9659, 1.0, 0.9659, 1.0, 0.7071, 0.0, 0.5, 0.0, 0.7071, 1.0, 0.7071, 0.0, 0.7071, 0.0, 0.866, 1.0, 0.7071, 0.0, 0.866, 1.0, 0.866, 1.0, 0.5, 0.0, 0.2588, 0.0, 0.5, 1.0, 0.5, 0.0, 0.5, 1.0, 0.7071, 1.0, 0.2588, 0.0, 0.2588, 1.0, 0.5, 1.0, 0.0, 0.0, 0.0, 0.0, 0.2588, 1.0, 0.0, 0.0, 0.2588, 1.0, 0.2588, 0.0, 1.0, 1.0, 0.0, 1.0, 1.0, 0.0, 1.0, 0.0, 0.0, 1.0, 0.0, 1.0, 0.0, 0.0, 0.0, 0.0, 1.0, 1.0, 0.0, 0.0, 1.0, 1.0, 1.0, 0.9659, 0.0, 1.0, 0.0, 1.0, 1.0, 0.9659, 0.0, 1.0, 1.0, 0.9659, 1.0, 0.866, 0.0, 0.9659, 1.0, 0.866, 1.0, 0.866, 0.0, 0.9659, 0.0, 0.9659, 1.0, 0.7071, 0.0, 0.866, 1.0, 0.7071, 1.0, 0.7071, 0.0, 0.866, 0.0, 0.866, 1.0, 0.5, 0.0, 0.7071, 1.0, 0.5, 1.0, 0.5, 0.0, 0.7071, 0.0, 0.7071, 1.0, 0.2588, 0.0, 0.5, 1.0, 0.2588, 1.0, 0.2588, 0.0, 0.5, 0.0, 0.5, 1.0, 0.0, 0.0, 0.2588, 1.0, 0.0, 1.0, 0.0, 0.0, 0.2588, 0.0, 0.2588, 1.0, 0.0, 0.0, 1.0, 0.0, 1.0, 1.0, 0.0, 0.0, 1.0, 1.0, 0.0, 1.0, 0.7412, 0.0, 1.0, 0.0, 1.0, 1.0, 0.7412, 0.0, 1.0, 1.0, 0.7412, 1.0, 0.5, 0.0, 0.7412, 1.0, 0.5, 1.0, 0.5, 0.0, 0.7412, 0.0, 0.7412, 1.0, 0.2929, 0.0, 0.5, 1.0, 0.2929, 1.0, 0.2929, 0.0, 0.5, 0.0, 0.5, 1.0, 0.134, 0.0, 0.2929, 1.0, 0.134, 1.0, 0.134, 0.0, 0.2929, 0.0, 0.2929, 1.0, 0.03407, 0.0, 0.134, 1.0, 0.03407, 1.0, 0.03407, 0.0, 0.134, 0.0, 0.134, 1.0, 0.0, 0.0, 0.03407, 1.0, 0.0, 1.0, 0.0, 0.0, 0.03407, 0.0, 0.03407, 1.0, 0.0, 0.0, 1.0, 0.0, 1.0, 1.0, 0.0, 0.0, 1.0, 1.0, 0.0, 1.0, 1.0, 0.9659, 0.0, 1.0, 0.0, 0.9659, 1.0, 0.9659, 1.0, 1.0, 0.0, 1.0, 1.0, 0.866, 0.0, 0.9659, 0.0, 0.866, 1.0, 0.866, 1.0, 0.9659, 0.0, 0.9659, 1.0, 0.7071, 0.0, 0.866, 0.0, 0.7071, 1.0, 0.7071, 1.0, 0.866, 0.0, 0.866, 1.0, 0.5, 0.0, 0.7071, 0.0, 0.5, 1.0, 0.5, 1.0, 0.7071, 0.0, 0.7071, 1.0, 0.2588, 0.0, 0.5, 0.0, 0.2588, 1.0, 0.2588, 1.0, 0.5, 0.0, 0.5, 1.0, 0.0, 0.0, 0.2588, 0.0, 0.0, 1.0, 0.0, 1.0, 0.2588, 0.0, 0.2588, 0.0, 0.03407, 1.0, 0.03407, 1.0, 0.134, 0.0, 0.03407, 1.0, 0.0, 1.0, 0.03407, 0.0, 0.03407, 0.0, 0.0, 1.0, 0.0, 0.0, 0.134, 1.0, 0.134, 1.0, 0.2929, 0.0, 0.134, 0.0, 0.03407, 1.0, 0.134, 0.0, 0.2929, 1.0, 0.2929, 1.0, 0.5, 0.0, 0.2929, 0.0, 0.134, 1.0, 0.2929, 0.0, 0.5, 1.0, 0.5, 1.0, 0.7412, 0.0, 0.5, 0.0, 0.2929, 1.0, 0.5, 0.0, 0.7412, 0.0, 0.5, 1.0, 0.7412, 0.0, 1.0, 1.0, 0.7412, 1.0, 1.0, 0.0, 1.0, 0.0, 0.7412, 1.0, 0.7412, 0.9659, 0.2588, 0.322, 0.08627, 0.3333, 0.0, 0.9659, 0.2588, 0.3333, 0.0, 1.0, 0.0, 0.2588, 0.9659, 0.0, 0.3333, 0.08627, 0.322, 0.2588, 0.9659, 0.0, 1.0, 0.0, 0.3333, 0.5, 0.866, 0.08627, 0.322, 0.1667, 0.2887, 0.5, 0.866, 0.2588, 0.9659, 0.08627, 0.322, 0.866, 0.5, 0.2887, 0.1667, 0.322, 0.08627, 0.866, 0.5, 0.322, 0.08627, 0.9659, 0.2588, 0.7071, 0.7071, 0.1667, 0.2887, 0.2357, 0.2357, 0.7071, 0.7071, 0.2357, 0.2357, 0.2887, 0.1667, 0.7071, 0.7071, 0.5, 0.866, 0.1667, 0.2887, 0.7071, 0.7071, 0.2887, 0.1667, 0.866, 0.5, 0.2588, 0.9659, 0.08627, 0.322, 0.0, 0.3333, 0.2588, 0.9659, 0.0, 0.3333, 0.0, 1.0, 0.9659, 0.2588, 0.3333, 0.0, 0.322, 0.08627, 0.9659, 0.2588, 1.0, 0.0, 0.3333, 0.0, 0.5, 0.866, 0.1667, 0.2887, 0.08627, 0.322, 0.5, 0.866, 0.08627, 0.322, 0.2588, 0.9659, 0.866, 0.5, 0.322, 0.08627, 0.2887, 0.1667, 0.866, 0.5, 0.9659, 0.2588, 0.322, 0.08627, 0.7071, 0.7071, 0.2887, 0.1667, 0.2357, 0.2357, 0.7071, 0.7071, 0.2357, 0.2357, 0.1667, 0.2887, 0.7071, 0.7071, 0.1667, 0.2887, 0.5, 0.866, 0.7071, 0.7071, 0.866, 0.5, 0.2887, 0.1667, 0.2588, 0.03407, 0.08627, 0.678, 0.0, 0.6667, 0.2588, 0.03407, 0.0, 0.6667, 0.0, 0.0, 0.9659, 0.7412, 0.3333, 1.0, 0.322, 0.9137, 0.9659, 0.7412, 1.0, 1.0, 0.3333, 1.0, 0.5, 0.134, 0.1667, 0.7113, 0.08627, 0.678, 0.5, 0.134, 0.08627, 0.678, 0.2588, 0.03407, 0.866, 0.5, 0.322, 0.9137, 0.2887, 0.8333, 0.866, 0.5, 0.9659, 0.7412, 0.322, 0.9137, 0.7071, 0.2929, 0.2887, 0.8333, 0.2357, 0.7643, 0.7071, 0.2929, 0.2357, 0.7643, 0.1667, 0.7113, 0.7071, 0.2929, 0.1667, 0.7113, 0.5, 0.134, 0.7071, 0.2929, 0.866, 0.5, 0.2887, 0.8333, 0.9902, 0.3636, 1.0, 0.0, 0.0, 0.0, 0.9902, 0.3636, 0.0, 0.0, 0.0, 1.0, 1.0, 0.3636, 1.0, 0.0, 0.9902, 0.3636, 0.9902, 0.9091, 0.9902, 0.3636, 0.0, 1.0, 1.0, 1.0, 1.0, 0.9091, 0.9902, 0.9091, 1.0, 1.0, 0.9902, 0.9091, 0.0, 1.0, 0.9902, 0.3636, 0.0, 0.0, 1.0, 0.0, 0.9902, 0.3636, 0.0, 1.0, 0.0, 0.0, 1.0, 0.3636, 0.9902, 0.3636, 1.0, 0.0, 0.9902, 0.9091, 0.0, 1.0, 0.9902, 0.3636, 1.0, 1.0, 0.9902, 0.9091, 1.0, 0.9091, 1.0, 1.0, 0.0, 1.0, 0.9902, 0.9091, 0.0, 1.0, 1.0, 0.0, 1.0, 1.0, 0.0, 1.0, 0.0, 0.0, 1.0, 0.0, 1.0, 0.0, 0.0, 1.0, 1.0, 1.0, 1.0, 0.0, 0.0, 0.0, 0.0, 1.0, 1.0, 1.0, 1.0, 0.0, 0.0, 0.0, 1.0, 1.0, 0.0, 0.0, 0.0, 1.0, 1.0, 0.0, 0.0, 1.0, 0.0, 0.0, 1.0, 0.0, 1.0, 1.0, 0.0, 1.0, 1.0, 0.9659, 0.0, 1.0, 1.0, 1.0, 1.0, 0.9659, 0.0, 0.9659, 0.0, 1.0, 1.0, 0.866, 0.0, 0.866, 0.0, 0.9659, 1.0, 0.866, 0.0, 0.9659, 1.0, 0.9659, 1.0, 0.7071, 0.0, 0.7071, 0.0, 0.866, 1.0, 0.7071, 0.0, 0.866, 1.0, 0.866, 1.0, 0.5, 0.0, 0.5, 0.0, 0.7071, 1.0, 0.5, 0.0, 0.7071, 1.0, 0.7071, 1.0, 0.2588, 0.0, 0.2588, 0.0, 0.5, 1.0, 0.2588, 0.0, 0.5, 1.0, 0.5, 1.0, 0.0, 0.0, 0.0, 0.0, 0.2588, 1.0, 0.0, 0.0, 0.2588, 1.0, 0.2588, 1.0, 1.0, 1.0, 0.0, 0.0, 0.0, 1.0, 1.0, 0.0, 0.0, 0.0, 1.0, 0.0, 1.0, 0.0, 0.0, 1.0, 0.0, 0.0, 1.0, 1.0, 0.0, 1.0, 1.0, 0.0, 0.0, 1.0, 0.0, 1.0, 0.03407, 0.0, 0.03407, 1.0, 0.03407, 1.0, 0.134, 0.0, 0.03407, 0.0, 0.0, 1.0, 0.03407, 0.0, 0.134, 1.0, 0.134, 1.0, 0.2929, 0.0, 0.134, 0.0, 0.03407, 1.0, 0.134, 0.0, 0.2929, 1.0, 0.2929, 1.0, 0.5, 0.0, 0.2929, 0.0, 0.134, 1.0, 0.2929, 0.0, 0.5, 0.0, 0.2929, 1.0, 0.5, 0.0, 0.7412, 1.0, 0.5, 1.0, 0.7412, 0.0, 0.7412, 0.0, 0.5, 1.0, 0.5, 0.0, 1.0, 1.0, 0.7412, 1.0, 1.0, 0.0, 1.0, 0.0, 0.7412, 1.0, 0.7412, 0.0, 0.0, 0.08627, 0.678, 0.0, 0.6667, 0.9659, 0.7412, 0.3333, 1.0, 0.322, 0.9137, 0.9659, 0.7412, 1.0, 1.0, 0.3333, 1.0, 0.2588, 0.03407, 0.1667, 0.7113, 0.08627, 0.678, 0.2588, 0.03407, 0.08627, 0.678, 0.0, 0.0, 0.866, 0.5, 0.322, 0.9137, 0.2887, 0.8333, 0.866, 0.5, 0.9659, 0.7412, 0.322, 0.9137, 0.5, 0.134, 0.2357, 0.7643, 0.1667, 0.7113, 0.5, 0.134, 0.1667, 0.7113, 0.2588, 0.03407, 0.7071, 0.2929, 0.2887, 0.8333, 0.2357, 0.7643, 0.7071, 0.2929, 0.2357, 0.7643, 0.5, 0.134, 0.7071, 0.2929, 0.866, 0.5, 0.2887, 0.8333, 0.2588, 0.03407, 0.0, 0.6667, 0.08627, 0.678, 0.2588, 0.03407, 0.0, 0.0, 0.0, 0.6667, 0.9659, 0.7412, 0.2887, 0.8333, 0.322, 0.9137, 0.9659, 0.7412, 0.322, 0.9137, 0.3333, 1.0, 0.9659, 0.7412, 0.3333, 1.0, 1.0, 1.0, 0.5, 0.134, 0.08627, 0.678, 0.1667, 0.7113, 0.5, 0.134, 0.2588, 0.03407, 0.08627, 0.678, 0.866, 0.5, 0.2357, 0.7643, 0.2887, 0.8333, 0.866, 0.5, 0.2887, 0.8333, 0.9659, 0.7412, 0.7071, 0.2929, 0.1667, 0.7113, 0.2357, 0.7643, 0.7071, 0.2929, 0.2357, 0.7643, 0.866, 0.5, 0.7071, 0.2929, 0.5, 0.134, 0.1667, 0.7113, 0.9803, 0.8571, 1.0, 1.0, 0.0, 1.0, 0.9803, 0.8571, 0.0, 1.0, 0.0, 0.0, 1.0, 0.8571, 1.0, 1.0, 0.9803, 0.8571, 0.9803, 0.0, 0.9803, 0.8571, 0.0, 0.0, 0.9803, 0.8571, 0.0, 1.0, 1.0, 1.0, 0.9803, 0.8571, 0.0, 0.0, 0.0, 1.0, 1.0, 0.8571, 0.9803, 0.8571, 1.0, 1.0, 0.9803, 0.0, 0.0, 0.0, 0.9803, 0.8571, 0.0, 1.0, 1.0, 0.0, 0.0, 0.0, 0.0, 1.0, 1.0, 1.0, 1.0, 0.0, 1.0, 0.0, 0.0, 1.0, 0.0, 0.0, 1.0, 0.0, 1.0, 1.0, 0.0, 1.0, 0.0, 0.0, 1.0, 1.0, 1.0, 0.0, 0.0, 0.0, 0.0, 1.0, 1.0, 1.0, 0.0, 0.0, 0.0, 1.0, 1.0, 1.0, 0.0, 0.0, 1.0, 1.0, 1.0, 0.0, 0.0, 0.9659, 1.0, 1.0, 0.0, 1.0, 0.0, 0.9659, 1.0, 0.9659, 1.0, 1.0, 0.0, 0.866, 1.0, 0.866, 1.0, 0.9659, 0.0, 0.866, 1.0, 0.9659, 0.0, 0.9659, 0.0, 0.7071, 1.0, 0.5, 1.0, 0.7071, 0.0, 0.7071, 1.0, 0.7071, 1.0, 0.866, 0.0, 0.7071, 1.0, 0.866, 0.0, 0.866, 0.0, 0.5, 1.0, 0.5, 0.0, 0.7071, 0.0, 0.2588, 1.0, 0.0, 1.0, 0.2588, 0.0, 0.2588, 1.0, 0.2588, 1.0, 0.5, 0.0, 0.2588, 1.0, 0.5, 0.0, 0.5, 0.0, 0.0, 1.0, 0.0, 0.0, 0.2588, 1.0, 1.0, 0.0, 1.0, 0.0, 0.9659, 1.0, 0.9659, 0.0, 0.9659, 0.0, 0.866, 1.0, 0.9659, 1.0, 1.0, 0.0, 0.9659, 1.0, 0.866, 0.0, 0.866, 0.0, 0.7071, 1.0, 0.866, 1.0, 0.9659, 0.0, 0.866, 1.0, 0.7071, 1.0, 0.866, 0.0, 0.7071, 1.0, 0.5, 0.0, 0.5, 0.0, 0.2588, 1.0, 0.5, 0.0, 0.7071, 0.0, 0.5, 1.0, 0.5, 1.0, 0.7071, 0.0, 0.7071, 1.0, 0.2588, 1.0, 0.5, 0.0, 0.2588, 1.0, 0.0, 0.0, 0.2588, 0.0, 0.0, 1.0, 0.0, 1.0, 0.2588, 0.0, 0.2588, 0.2588, 0.9659, 0.0, 0.3333, 0.08627, 0.322, 0.2588, 0.9659, 0.0, 1.0, 0.0, 0.3333, 0.9659, 0.2588, 0.322, 0.08627, 0.3333, 0.0, 0.9659, 0.2588, 0.3333, 0.0, 1.0, 0.0, 0.5, 0.866, 0.08627, 0.322, 0.1667, 0.2887, 0.5, 0.866, 0.2588, 0.9659, 0.08627, 0.322, 0.866, 0.5, 0.2887, 0.1667, 0.322, 0.08627, 0.866, 0.5, 0.322, 0.08627, 0.9659, 0.2588, 0.7071, 0.7071, 0.1667, 0.2887, 0.2357, 0.2357, 0.7071, 0.7071, 0.2357, 0.2357, 0.2887, 0.1667, 0.7071, 0.7071, 0.5, 0.866, 0.1667, 0.2887, 0.7071, 0.7071, 0.2887, 0.1667, 0.866, 0.5, 0.2588, 0.9659, 0.08627, 0.322, 0.0, 0.3333, 0.2588, 0.9659, 0.0, 0.3333, 0.0, 1.0, 0.9659, 0.2588, 0.3333, 0.0, 0.322, 0.08627, 0.9659, 0.2588, 1.0, 0.0, 0.3333, 0.0, 0.5, 0.866, 0.1667, 0.2887, 0.08627, 0.322, 0.5, 0.866, 0.08627, 0.322, 0.2588, 0.9659, 0.866, 0.5, 0.322, 0.08627, 0.2887, 0.1667, 0.866, 0.5, 0.9659, 0.2588, 0.322, 0.08627, 0.7071, 0.7071, 0.2887, 0.1667, 0.2357, 0.2357, 0.7071, 0.7071, 0.2357, 0.2357, 0.1667, 0.2887, 0.7071, 0.7071, 0.1667, 0.2887, 0.5, 0.866, 0.7071, 0.7071, 0.866, 0.5, 0.2887, 0.1667, 1.0, 1.0, 1.0, 0.0, 0.0, 0.0, 1.0, 1.0, 0.0, 0.0, 0.0, 1.0, 1.0, 1.0, 0.0, 0.0, 1.0, 0.0, 1.0, 1.0, 0.0, 1.0, 0.0, 0.0, 0.0, 0.4871, 1.0, 0.5129, 0.9896, 1.0, 0.0, 0.4871, 0.01038, 0.0, 1.0, 0.5129, 0.9896, 1.0, 0.01038, 0.0, 0.0, 0.4871, 0.9896, 1.0, 1.0, 0.5129, 0.01038, 0.0, 1.0, 0.3339, 0.0, 0.0, 1.0, 0.0, 1.0, 0.3339, 0.0, 0.3339, 0.0, 0.0, 1.0, 0.6673, 0.0, 0.6673, 0.0, 0.3339, 1.0, 0.6673, 0.0, 0.3339, 1.0, 0.3339, 1.0, 1.0, 0.0, 1.0, 0.0, 0.6673, 1.0, 1.0, 0.0, 0.6673, 1.0, 0.6673, 0.0, 0.6674, 1.0, 1.0, 1.0, 0.6674, 0.0, 0.6674, 0.0, 1.0, 1.0, 1.0, 0.0, 0.3339, 1.0, 0.6674, 1.0, 0.3339, 0.0, 0.3339, 0.0, 0.6674, 1.0, 0.6674, 0.0, 0.0, 1.0, 0.3339, 1.0, 0.0, 0.0, 0.0, 0.0, 0.3339, 1.0, 0.3339, 0.0009111, 0.3339, 0.9976, 0.1113, 0.9973, 0.0, 0.0009111, 0.3339, 0.9973, 0.0, 0.0, 0.0, 0.003644, 0.6673, 1.0, 0.3333, 0.9985, 0.2225, 0.003644, 0.6673, 0.9985, 0.2225, 0.9976, 0.1113, 0.003644, 0.6673, 0.9976, 0.1113, 0.0009111, 0.3339, 0.008195, 1.0, 1.0, 0.3333, 0.003644, 0.6673, 0.003644, 0.6673, 0.9985, 0.2225, 1.0, 0.3333, 0.003644, 0.6673, 1.0, 0.3333, 0.008195, 1.0, 0.0009111, 0.3339, 0.9976, 0.1113, 0.9985, 0.2225, 0.0009111, 0.3339, 0.9985, 0.2225, 0.003644, 0.6673, 0.0, 0.0, 0.9973, 0.0, 0.9976, 0.1113, 0.0, 0.0, 0.9976, 0.1113, 0.0009111, 0.3339, 1.0, 1.0, 0.0, 0.6776, 0.0, 1.0, 1.0, 0.6776, 0.0, 0.6776, 1.0, 1.0, 1.0, 0.3409, 0.0, 0.3409, 0.0, 0.6776, 1.0, 0.3409, 0.0, 0.6776, 1.0, 0.6776, 1.0, 0.0, 0.0, 0.0, 0.0, 0.3409, 1.0, 0.0, 0.0, 0.3409, 1.0, 0.3409, 0.0, 0.3409, 0.0, 0.0, 1.0, 0.0, 0.0, 0.3409, 1.0, 0.0, 1.0, 0.3409, 0.0, 0.6776, 1.0, 0.3409, 1.0, 0.6776, 0.0, 0.6776, 0.0, 0.3409, 1.0, 0.3409, 0.0, 1.0, 1.0, 0.6776, 1.0, 1.0, 0.0, 1.0, 0.0, 0.6776, 1.0, 0.6776, 0.9582, 1.0, 0.04184, 0.0, 0.0, 0.1805, 1.0, 0.8195, 0.04184, 0.0, 0.9582, 1.0, 0.1464, 0.7251, 0.01704, 0.3043, 0.06699, 0.5307, 0.3706, 0.968, 0.1464, 0.7251, 0.25, 0.8742, 1.0, 0.06137, 0.0, 0.0, 0.0, 0.06137, 1.0, 0.06137, 1.0, 0.0, 0.0, 0.0, 0.5, 1.0, 0.1464, 0.7251, 0.3706, 0.968, 0.8536, 0.7251, 0.983, 0.3043, 1.0, 0.06137, 0.8536, 0.7251, 0.933, 0.5307, 0.983, 0.3043, 0.8536, 0.7251, 0.6294, 0.968, 0.75, 0.8742, 0.8536, 0.7251, 0.5, 1.0, 0.6294, 0.968, 0.8536, 0.7251, 0.0, 0.06137, 0.01704, 0.3043, 0.8536, 0.7251, 0.01704, 0.3043, 0.1464, 0.7251, 0.8536, 0.7251, 1.0, 0.06137, 0.0, 0.06137, 0.8536, 0.7251, 0.1464, 0.7251, 0.5, 1.0, 0.9582, 1.0, 0.04184, 0.0, 1.0, 0.8195, 0.9582, 1.0, 0.0, 0.1805, 0.04184, 0.0, 0.1464, 0.7251, 0.06699, 0.5307, 0.01704, 0.3043, 1.0, 0.06137, 0.0, 0.06137, 0.0, 0.0, 1.0, 0.06137, 0.0, 0.0, 1.0, 0.0, 0.933, 0.5307, 1.0, 0.06137, 0.983, 0.3043, 0.933, 0.5307, 0.0, 0.06137, 1.0, 0.06137, 0.75, 0.8742, 0.6294, 0.968, 0.5, 1.0, 0.8536, 0.7251, 0.01704, 0.3043, 0.0, 0.06137, 0.8536, 0.7251, 0.25, 0.8742, 0.1464, 0.7251, 0.8536, 0.7251, 0.3706, 0.968, 0.25, 0.8742, 0.8536, 0.7251, 0.5, 1.0, 0.3706, 0.968, 0.8536, 0.7251, 0.0, 0.06137, 0.933, 0.5307, 0.8536, 0.7251, 0.1464, 0.7251, 0.01704, 0.3043, 0.8536, 0.7251, 0.75, 0.8742, 0.5, 1.0, 0.02729, 0.3622, 0.9607, 0.6776, 0.8788, 1.0, 0.02729, 0.3622, 0.8788, 1.0, 0.0, 0.4696, 0.04041, 0.2499, 1.0, 0.3409, 0.9607, 0.6776, 0.04041, 0.2499, 0.9607, 0.6776, 0.02729, 0.3622, 0.03895, 0.1363, 0.9956, 0.0, 1.0, 0.3409, 0.03895, 0.1363, 1.0, 0.3409, 0.04041, 0.2499, 0.04041, 0.2499, 1.0, 0.3409, 0.9956, 0.0, 0.04041, 0.2499, 0.9956, 0.0, 0.03895, 0.1363, 0.02729, 0.3622, 0.9607, 0.6776, 1.0, 0.3409, 0.02729, 0.3622, 1.0, 0.3409, 0.04041, 0.2499, 0.0, 0.4696, 0.8788, 1.0, 0.9607, 0.6776, 0.0, 0.4696, 0.9607, 0.6776, 0.02729, 0.3622, 1.0, 0.0, 1.0, 1.0, 0.0, 1.0, 1.0, 0.0, 0.0, 1.0, 0.0, 0.0, 1.0, 1.0, 0.0, 0.0, 0.0, 1.0, 1.0, 0.0, 0.0, 0.0, 1.0, 1.0, 0.0, 0.5129, 1.0, 0.4871, 0.9896, 0.0, 0.0, 0.5129, 0.01038, 1.0, 1.0, 0.4871, 1.0, 0.4871, 0.01038, 1.0, 0.0, 0.5129, 0.9896, 0.0, 1.0, 0.4871, 0.0, 0.5129, 0.0, 0.3339, 1.0, 0.0, 0.0, 0.0, 0.0, 0.3339, 1.0, 0.3339, 1.0, 0.0, 0.0, 0.6673, 1.0, 0.6673, 1.0, 0.3339, 0.0, 0.6673, 1.0, 0.3339, 0.0, 0.3339, 0.0, 1.0, 1.0, 1.0, 1.0, 0.6673, 0.0, 1.0, 1.0, 0.6673, 0.0, 0.6673, 1.0, 0.6674, 0.0, 1.0, 0.0, 0.6674, 1.0, 0.6674, 1.0, 1.0, 0.0, 1.0, 1.0, 0.3339, 0.0, 0.6674, 0.0, 0.3339, 1.0, 0.3339, 1.0, 0.6674, 0.0, 0.6674, 1.0, 0.0, 0.0, 0.3339, 0.0, 0.0, 1.0, 0.0, 1.0, 0.3339, 0.0, 0.3339, 0.9991, 0.3339, 0.002428, 0.1113, 0.002732, 0.0, 0.9991, 0.3339, 0.002732, 0.0, 1.0, 0.0, 0.9964, 0.6673, 0.001517, 0.2225, 0.002428, 0.1113, 0.9964, 0.6673, 0.002428, 0.1113, 0.9991, 0.3339, 0.9918, 1.0, 0.0, 0.3333, 0.001517, 0.2225, 0.9918, 1.0, 0.001517, 0.2225, 0.9964, 0.6673, 0.9918, 1.0, 0.001517, 0.2225, 0.0, 0.3333, 0.9964, 0.6673, 0.001517, 0.2225, 0.9918, 1.0, 0.9991, 0.3339, 0.002428, 0.1113, 0.001517, 0.2225, 0.9991, 0.3339, 0.001517, 0.2225, 0.9964, 0.6673, 1.0, 0.0, 0.002732, 0.0, 0.002428, 0.1113, 1.0, 0.0, 0.002428, 0.1113, 0.9991, 0.3339, 0.0, 1.0, 1.0, 0.6776, 1.0, 1.0, 0.0, 0.6776, 1.0, 0.6776, 0.0, 1.0, 0.0, 0.3409, 1.0, 0.3409, 1.0, 0.6776, 0.0, 0.3409, 1.0, 0.6776, 0.0, 0.6776, 0.0, 0.0, 1.0, 0.0, 1.0, 0.3409, 0.0, 0.0, 1.0, 0.3409, 0.0, 0.3409, 1.0, 0.3409, 1.0, 0.0, 0.0, 0.0, 1.0, 0.3409, 0.0, 0.0, 0.0, 0.3409, 1.0, 0.6776, 0.0, 0.3409, 0.0, 0.6776, 1.0, 0.6776, 1.0, 0.3409, 0.0, 0.3409, 1.0, 1.0, 0.0, 0.6776, 0.0, 1.0, 1.0, 1.0, 1.0, 0.6776, 0.0, 0.6776, 0.0, 0.8195, 1.0, 0.1805, 0.04184, 1.0, 0.0, 0.8195, 0.9582, 0.0, 1.0, 0.1805, 0.6294, 0.968, 0.8536, 0.7251, 0.75, 0.8742, 0.0, 0.06137, 1.0, 0.0, 1.0, 0.06137, 0.0, 0.06137, 0.0, 0.0, 1.0, 0.0, 0.01704, 0.3043, 1.0, 0.06137, 0.983, 0.3043, 0.01704, 0.3043, 0.0, 0.06137, 1.0, 0.06137, 0.1464, 0.7251, 0.06699, 0.5307, 0.01704, 0.3043, 0.1464, 0.7251, 0.3706, 0.968, 0.25, 0.8742, 0.1464, 0.7251, 0.5, 1.0, 0.3706, 0.968, 0.1464, 0.7251, 0.6294, 0.968, 0.5, 1.0, 0.1464, 0.7251, 0.933, 0.5307, 0.8536, 0.7251, 0.1464, 0.7251, 0.983, 0.3043, 0.933, 0.5307, 0.1464, 0.7251, 0.8536, 0.7251, 0.6294, 0.968, 0.1464, 0.7251, 0.01704, 0.3043, 0.983, 0.3043, 0.04184, 1.0, 0.9582, 0.0, 0.0, 0.8195, 0.04184, 1.0, 1.0, 0.1805, 0.9582, 0.0, 0.75, 0.8742, 0.983, 0.3043, 1.0, 0.06137, 0.75, 0.8742, 0.933, 0.5307, 0.983, 0.3043, 0.75, 0.8742, 0.8536, 0.7251, 0.933, 0.5307, 0.0, 0.06137, 1.0, 0.06137, 1.0, 0.0, 0.0, 0.06137, 1.0, 0.0, 0.0, 0.0, 0.5, 1.0, 0.6294, 0.968, 0.75, 0.8742, 0.5, 1.0, 0.75, 0.8742, 1.0, 0.06137, 0.3706, 0.968, 0.5, 1.0, 1.0, 0.06137, 0.3706, 0.968, 1.0, 0.06137, 0.0, 0.06137, 0.1464, 0.7251, 0.25, 0.8742, 0.3706, 0.968, 0.1464, 0.7251, 0.01704, 0.3043, 0.06699, 0.5307, 0.1464, 0.7251, 0.0, 0.06137, 0.01704, 0.3043, 0.1464, 0.7251, 0.3706, 0.968, 0.0, 0.06137, 0.9727, 0.3622, 0.03935, 0.6776, 0.1212, 1.0, 0.9727, 0.3622, 0.1212, 1.0, 1.0, 0.4696, 0.9596, 0.2499, 0.0, 0.3409, 0.03935, 0.6776, 0.9596, 0.2499, 0.03935, 0.6776, 0.9727, 0.3622, 0.9611, 0.1363, 0.00439, 0.0, 0.0, 0.3409, 0.9611, 0.1363, 0.0, 0.3409, 0.9596, 0.2499, 0.9596, 0.2499, 0.0, 0.3409, 0.00439, 0.0, 0.9596, 0.2499, 0.00439, 0.0, 0.9611, 0.1363, 0.9727, 0.3622, 0.03935, 0.6776, 0.0, 0.3409, 0.9727, 0.3622, 0.0, 0.3409, 0.9596, 0.2499, 1.0, 0.4696, 0.1212, 1.0, 0.03935, 0.6776, 1.0, 0.4696, 0.03935, 0.6776, 0.9727, 0.3622, 1.0, 0.0, 0.983, 0.4285, 1.0, 0.2289, 0.983, 0.1996, 0.983, 0.4285, 1.0, 0.0, 0.933, 0.3856, 0.933, 0.6144, 0.983, 0.4285, 0.933, 0.3856, 0.983, 0.4285, 0.983, 0.1996, 0.8536, 0.5453, 0.8536, 0.7741, 0.933, 0.6144, 0.8536, 0.5453, 0.933, 0.6144, 0.933, 0.3856, 0.75, 0.6678, 0.75, 0.8967, 0.8536, 0.7741, 0.75, 0.6678, 0.8536, 0.7741, 0.8536, 0.5453, 0.6294, 0.7448, 0.6294, 0.9737, 0.75, 0.8967, 0.6294, 0.7448, 0.75, 0.8967, 0.75, 0.6678, 0.5, 0.7711, 0.5, 1.0, 0.6294, 0.9737, 0.5, 0.7711, 0.6294, 0.9737, 0.6294, 0.7448, 0.3706, 0.7448, 0.3706, 0.9737, 0.5, 1.0, 0.3706, 0.7448, 0.5, 1.0, 0.5, 0.7711, 0.25, 0.6678, 0.25, 0.8967, 0.3706, 0.9737, 0.25, 0.6678, 0.3706, 0.9737, 0.3706, 0.7448, 0.1464, 0.5453, 0.1464, 0.7741, 0.25, 0.8967, 0.1464, 0.5453, 0.25, 0.8967, 0.25, 0.6678, 0.06699, 0.3856, 0.06699, 0.6144, 0.1464, 0.7741, 0.06699, 0.3856, 0.1464, 0.7741, 0.1464, 0.5453, 0.01704, 0.1996, 0.01704, 0.4285, 0.06699, 0.6144, 0.01704, 0.1996, 0.06699, 0.6144, 0.06699, 0.3856, 0.0, 0.0, 0.0, 0.2289, 0.01704, 0.4285, 0.0, 0.0, 0.01704, 0.4285, 0.01704, 0.1996, 0.01704, 0.1996, 0.0, 0.2289, 0.0, 0.0, 0.01704, 0.1996, 0.01704, 0.4285, 0.0, 0.2289, 0.06699, 0.3856, 0.06699, 0.6144, 0.01704, 0.4285, 0.06699, 0.3856, 0.01704, 0.4285, 0.01704, 0.1996, 0.1464, 0.5453, 0.1464, 0.7741, 0.06699, 0.6144, 0.1464, 0.5453, 0.06699, 0.6144, 0.06699, 0.3856, 0.25, 0.6678, 0.25, 0.8967, 0.1464, 0.7741, 0.25, 0.6678, 0.1464, 0.7741, 0.1464, 0.5453, 0.3706, 0.7448, 0.3706, 0.9737, 0.25, 0.8967, 0.3706, 0.7448, 0.25, 0.8967, 0.25, 0.6678, 0.5, 0.7711, 0.5, 1.0, 0.3706, 0.9737, 0.5, 0.7711, 0.3706, 0.9737, 0.3706, 0.7448, 0.6294, 0.7448, 0.6294, 0.9737, 0.5, 1.0, 0.6294, 0.7448, 0.5, 1.0, 0.5, 0.7711, 0.75, 0.6678, 0.75, 0.8967, 0.6294, 0.9737, 0.75, 0.6678, 0.6294, 0.9737, 0.6294, 0.7448, 0.8536, 0.5453, 0.8536, 0.7741, 0.75, 0.8967, 0.8536, 0.5453, 0.75, 0.8967, 0.75, 0.6678, 0.933, 0.3856, 0.933, 0.6144, 0.8536, 0.7741, 0.933, 0.3856, 0.8536, 0.7741, 0.8536, 0.5453, 0.983, 0.1996, 0.983, 0.4285, 0.933, 0.6144, 0.983, 0.1996, 0.933, 0.6144, 0.933, 0.3856, 1.0, 0.0, 1.0, 0.2289, 0.983, 0.4285, 1.0, 0.0, 0.983, 0.4285, 0.983, 0.1996, 0.01704, 0.1996, 0.0, 0.2289, 0.0, 0.0, 0.01704, 0.1996, 0.01704, 0.4285, 0.0, 0.2289, 0.06699, 0.3856, 0.06699, 0.6144, 0.01704, 0.4285, 0.06699, 0.3856, 0.01704, 0.4285, 0.01704, 0.1996, 0.1464, 0.5453, 0.1464, 0.7741, 0.06699, 0.6144, 0.1464, 0.5453, 0.06699, 0.6144, 0.06699, 0.3856, 0.25, 0.6678, 0.25, 0.8967, 0.1464, 0.7741, 0.25, 0.6678, 0.1464, 0.7741, 0.1464, 0.5453, 0.3706, 0.7448, 0.3706, 0.9737, 0.25, 0.8967, 0.3706, 0.7448, 0.25, 0.8967, 0.25, 0.6678, 0.5, 0.7711, 0.5, 1.0, 0.3706, 0.9737, 0.5, 0.7711, 0.3706, 0.9737, 0.3706, 0.7448, 0.6294, 0.7448, 0.6294, 0.9737, 0.5, 1.0, 0.6294, 0.7448, 0.5, 1.0, 0.5, 0.7711, 0.75, 0.6678, 0.75, 0.8967, 0.6294, 0.9737, 0.75, 0.6678, 0.6294, 0.9737, 0.6294, 0.7448, 0.8536, 0.5453, 0.8536, 0.7741, 0.75, 0.8967, 0.8536, 0.5453, 0.75, 0.8967, 0.75, 0.6678, 0.933, 0.3856, 0.933, 0.6144, 0.8536, 0.7741, 0.933, 0.3856, 0.8536, 0.7741, 0.8536, 0.5453, 0.983, 0.1996, 0.983, 0.4285, 0.933, 0.6144, 0.983, 0.1996, 0.933, 0.6144, 0.933, 0.3856, 1.0, 0.0, 1.0, 0.2289, 0.983, 0.4285, 1.0, 0.0, 0.983, 0.4285, 0.983, 0.1996, 0.983, 0.1996, 1.0, 0.2289, 1.0, 0.0, 0.983, 0.1996, 0.983, 0.4285, 1.0, 0.2289, 0.933, 0.3856, 0.933, 0.6144, 0.983, 0.4285, 0.933, 0.3856, 0.983, 0.4285, 0.983, 0.1996, 0.8536, 0.5453, 0.8536, 0.7741, 0.933, 0.6144, 0.8536, 0.5453, 0.933, 0.6144, 0.933, 0.3856, 0.75, 0.6678, 0.75, 0.8967, 0.8536, 0.7741, 0.75, 0.6678, 0.8536, 0.7741, 0.8536, 0.5453, 0.6294, 0.7448, 0.6294, 0.9737, 0.75, 0.8967, 0.6294, 0.7448, 0.75, 0.8967, 0.75, 0.6678, 0.5, 0.7711, 0.5, 1.0, 0.6294, 0.9737, 0.5, 0.7711, 0.6294, 0.9737, 0.6294, 0.7448, 0.3706, 0.7448, 0.3706, 0.9737, 0.5, 1.0, 0.3706, 0.7448, 0.5, 1.0, 0.5, 0.7711, 0.25, 0.6678, 0.25, 0.8967, 0.3706, 0.9737, 0.25, 0.6678, 0.3706, 0.9737, 0.3706, 0.7448, 0.1464, 0.5453, 0.1464, 0.7741, 0.25, 0.8967, 0.1464, 0.5453, 0.25, 0.8967, 0.25, 0.6678, 0.06699, 0.3856, 0.06699, 0.6144, 0.1464, 0.7741, 0.06699, 0.3856, 0.1464, 0.7741, 0.1464, 0.5453, 0.01704, 0.1996, 0.01704, 0.4285, 0.06699, 0.6144, 0.01704, 0.1996, 0.06699, 0.6144, 0.06699, 0.3856, 0.0, 0.0, 0.0, 0.2289, 0.01704, 0.4285, 0.0, 0.0, 0.01704, 0.4285, 0.01704, 0.1996])
me_shape_9_indexedfaceset.materials.append(mat_plastic_case_white)
me_shape_9_indexedfaceset.materials.append(mat_metal_goldpins_1)
me_shape_9_indexedfaceset.update()

# ---- objects
ob_shape_9_indexedfaceset = bpy.data.objects.new('SHAPE_9_IndexedFaceSet', me_shape_9_indexedfaceset)

# ---- transforms, parenting, visibility, modifiers, constraints
ob_shape_9_indexedfaceset.location = (1.192e-07, 0.0, 0.0)
ob_shape_9_indexedfaceset.scale = (2.54, 2.54, 2.54)

# ---- collection membership
col_collection.objects.link(ob_shape_9_indexedfaceset)

# ---- scene / render settings (as saved in the file)
scene.frame_start = 1; scene.frame_end = 250; scene.frame_set(1)
scene.render.engine = 'BLENDER_EEVEE_NEXT'
scene.cycles.sampling_pattern = 'TABULATED_SOBOL'
scene.cycles.use_light_tree = False
scene.eevee.ray_tracing_options.trace_max_roughness = 0.0
scene.view_settings.view_transform = 'Filmic'
bpy.context.view_layer.update()

# ---- added for rendering (the .blend has no active camera and no usable light): camera, sun
cam_auto = bpy.data.cameras.new('AutoCamera')
cam_auto.lens = 50.0
cam_auto.sensor_width = 36.0
cam_auto.clip_end = 1000.0
ob_auto_camera = bpy.data.objects.new('AutoCamera', cam_auto)
scene.collection.objects.link(ob_auto_camera)
ob_auto_camera.location = (8.94435, -9.20922, 11.6895)
ob_auto_camera.rotation_euler = (1.09748, -7.21219e-08, 0.694738)
scene.camera = ob_auto_camera
light_auto_sun = bpy.data.lights.new('AutoSun', 'SUN')
light_auto_sun.energy = 3.0
light_auto_sun.angle = 0.0523599
ob_auto_sun = bpy.data.objects.new('AutoSun', light_auto_sun)
scene.collection.objects.link(ob_auto_sun)
ob_auto_sun.rotation_euler = (0.872665, 0.174533, 0.523599)
bpy.context.view_layer.update()
